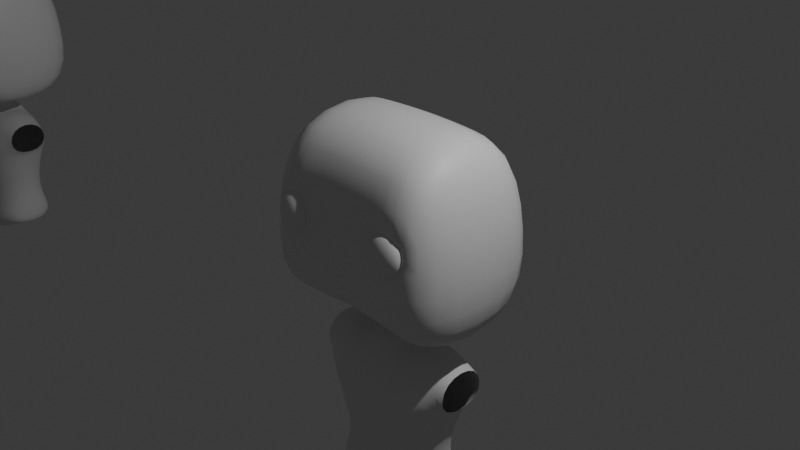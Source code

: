 # Source: Deadpool.blend  (saved by Blender 4.0.36; exported with 4.5.12 LTS)
import bpy
from mathutils import Matrix  # noqa: F401  (used for matrix-valued properties, if any)

bpy.ops.wm.read_factory_settings(use_empty=True)
scene = bpy.context.scene
scene.name = 'Scene'

# ---- collections
col_collection = bpy.data.collections.new('Collection'); scene.collection.children.link(col_collection)

# ---- materials (node trees are filled in below, after node groups)
mat_material = bpy.data.materials.new('Material')
mat_material.alpha_threshold = 0.0
mat_material.use_transparent_shadow = False
mat_material.roughness = 0.5
mat_material.line_color = (0.0, 0.0, 0.0, 1.0)

# ---- material node trees
mat_material.use_nodes = True; mat_material.node_tree.nodes.clear()
_N = mat_material.node_tree.nodes; _L = mat_material.node_tree.links
n0 = _N.new('ShaderNodeOutputMaterial'); n0.name = 'Material Output'; n0.location = (300, 300)
n1 = _N.new('ShaderNodeBsdfPrincipled'); n1.name = 'Principled BSDF'; n1.location = (10, 300)
n1.inputs[3].default_value = 1.45
_L.new(n1.outputs[0], n0.inputs[0])
n0.is_active_output = True

# ---- world
world_world = bpy.data.worlds.new('World'); scene.world = world_world
world_world.use_nodes = True; world_world.node_tree.nodes.clear()
_N = world_world.node_tree.nodes; _L = world_world.node_tree.links
n0 = _N.new('ShaderNodeOutputWorld'); n0.name = 'World Output'; n0.location = (300, 300)
n1 = _N.new('ShaderNodeBackground'); n1.name = 'Background'; n1.location = (10, 300)
n1.inputs[0].default_value = (0.05088, 0.05088, 0.05088, 1.0)
_L.new(n1.outputs[0], n0.inputs[0])
n0.is_active_output = True
world_world.color = (0.05088, 0.05088, 0.05088)
world_world.use_sun_shadow = False
world_world.sun_shadow_jitter_overblur = 0.0

# ---- cameras
cam_camera = bpy.data.cameras.new('Camera')
cam_camera.clip_end = 100.0
cam_camera.ortho_scale = 7.314

# ---- lights
light_light = bpy.data.lights.new('Light', 'POINT')
light_light.transmission_factor = 0.0
light_light.use_soft_falloff = False
light_light.energy = 1000.0
light_light.shadow_soft_size = 0.1
light_light.shadow_maximum_resolution = 0.006
light_light.use_absolute_resolution = True

# ---- meshes
me_cube = bpy.data.meshes.new('Cube')
me_cube.from_pydata([(0.8248, 0.4396, 0.6907), (0.9011, 0.5, -0.6774), (0.8248, -0.4396, 0.6907), (0.9011, -0.5, -0.6774), (0.0, 0.6667, -0.675), (0.0, -0.5761, 0.8222), (0.0, -0.6667, -0.675), (0.0, 0.5761, 0.8222), (0.961, 0.6465, 0.0004741), (0.961, -0.6465, 0.0004741), (0.0, -0.9698, 0.02944), (0.0, 0.9698, 0.02944), (0.5178, -0.6667, -0.7208), (0.4679, 0.5761, 0.8062), (0.5178, 0.6667, -0.7208), (0.4679, -0.5761, 0.8062), (0.5262, -0.9698, -0.09714), (0.5328, 0.9698, 0.01708), (0.9658, 0.6546, -0.2234), (0.954, 0.6356, -0.4249), (0.9285, 0.5762, -0.5833), (0.9658, -0.6546, -0.2234), (0.954, -0.6356, -0.4249), (0.9285, -0.5762, -0.5833), (0.8347, 0.2601, 0.7221), (0.8395, -8.848e-09, 0.7378), (0.8347, -0.2601, 0.7221), (0.6423, -0.6631, -0.7301), (0.7547, -0.6381, -0.7284), (0.8452, -0.5765, -0.7078), (0.5806, 0.5732, 0.7938), (0.6838, 0.553, 0.7706), (0.7695, 0.5027, 0.7322), (0.9161, -0.2966, -0.7118), (0.9237, -1.863e-09, -0.7291), (0.9161, 0.2966, -0.7118), (0.39, 0.6667, -0.7095), (0.2607, 0.6667, -0.6981), (0.1306, 0.6667, -0.6866), (0.3524, -0.5761, 0.8136), (0.2356, -0.5761, 0.8181), (0.118, -0.5761, 0.8206), (0.0, 0.3108, 0.9147), (0.0, 0.0, 0.9456), (0.0, -0.3108, 0.9147), (0.0, -0.9821, -0.188), (0.0, -0.9546, -0.3845), (0.0, -0.8589, -0.5501), (0.0, 0.3646, -0.751), (0.0, 0.0, -0.7763), (0.0, -0.3646, -0.751), (0.0, 0.9821, -0.188), (0.0, 0.9546, -0.3845), (0.0, 0.8589, -0.5501), (0.8615, 0.5151, 0.5913), (0.9042, 0.5844, 0.4283), (0.9393, 0.6256, 0.2247), (0.8615, -0.5151, 0.5913), (0.9042, -0.5844, 0.4283), (0.9393, -0.6256, 0.2247), (0.0, -0.7613, 0.6711), (0.0, -0.8753, 0.4765), (0.0, -0.9382, 0.2565), (0.0, 0.7613, 0.6711), (0.0, 0.8753, 0.4765), (0.0, 0.9382, 0.2565), (0.3811, -0.9698, 0.01201), (0.2683, -0.9698, 0.02401), (0.1344, -0.9698, 0.02682), (0.6613, 0.9648, 0.01271), (0.7805, 0.9294, 0.00813), (0.8829, 0.8334, 0.003872), (1.009, 0.3536, -0.001618), (1.025, -3.725e-09, -0.002316), (1.009, -0.3536, -0.001618), (0.1306, -0.6667, -0.6866), (0.2607, -0.6667, -0.6981), (0.39, -0.6667, -0.7095), (0.118, 0.5761, 0.8206), (0.2356, 0.5761, 0.8181), (0.3524, 0.5761, 0.8136), (0.8452, 0.5765, -0.7078), (0.7547, 0.6381, -0.7284), (0.6423, 0.6631, -0.7301), (0.7695, -0.5027, 0.7322), (0.6838, -0.553, 0.7706), (0.5806, -0.5732, 0.7938), (0.8829, -0.8334, 0.003872), (0.779, -0.9294, 0.01421), (0.7165, -0.9648, -0.05686), (0.1344, 0.9698, 0.02682), (0.2683, 0.9698, 0.02401), (0.4012, 0.9698, 0.02083), (0.5358, 0.9821, -0.2068), (0.5322, 0.9546, -0.4123), (0.5251, 0.8589, -0.5876), (0.5358, -0.9821, -0.2068), (0.5322, -0.9546, -0.4123), (0.5251, -0.8589, -0.5876), (0.4844, -0.7613, 0.6578), (0.5035, -0.8753, 0.4657), (0.5545, -0.9382, 0.3139), (0.4577, 0.3108, 0.8969), (0.4542, -1.118e-08, 0.9271), (0.4577, -0.3108, 0.8969), (0.4844, 0.7613, 0.6578), (0.5035, 0.8753, 0.4657), (0.521, 0.9382, 0.2465), (0.5132, 0.3646, -0.8018), (0.5116, 0.0, -0.8289), (0.5132, -0.3646, -0.8018), (0.6367, 0.3626, -0.812), (0.7495, 0.3489, -0.8085), (0.8439, 0.3181, -0.7788), (0.6349, -9.313e-10, -0.8393), (0.7487, -1.863e-09, -0.8354), (0.8461, 9.313e-09, -0.803), (0.6367, -0.3626, -0.812), (0.7495, -0.3489, -0.8085), (0.8439, -0.3181, -0.7788), (0.9856, 0.3421, 0.2223), (0.9471, 0.3197, 0.4272), (0.8962, 0.2846, 0.5965), (1.001, 3.26e-09, 0.2217), (0.961, -9.313e-09, 0.4284), (0.9069, -6.985e-09, 0.6032), (0.9856, -0.3421, 0.2223), (0.9471, -0.3197, 0.4272), (0.8962, -0.2846, 0.5965), (0.6467, 0.9333, 0.2414), (0.6249, 0.8708, 0.4586), (0.601, 0.7574, 0.6481), (0.7632, 0.8991, 0.2355), (0.737, 0.8391, 0.4488), (0.7079, 0.7302, 0.6317), (0.8632, 0.8063, 0.2295), (0.8324, 0.7528, 0.437), (0.7972, 0.657, 0.6082), (0.3446, 0.3108, 0.9051), (0.2304, 0.3108, 0.9101), (0.1154, 0.3108, 0.913), (0.3421, 0.0, 0.9356), (0.2287, 0.0, 0.9408), (0.1145, -3.725e-09, 0.9437), (0.3446, -0.3108, 0.9051), (0.2304, -0.3108, 0.9101), (0.1154, -0.3108, 0.913), (0.4202, -0.9382, 0.2605), (0.3792, -0.8753, 0.4704), (0.3648, -0.7613, 0.6639), (0.2623, -0.9382, 0.253), (0.2535, -0.8753, 0.4734), (0.2439, -0.7613, 0.6676), (0.1314, -0.9382, 0.2549), (0.127, -0.8753, 0.4752), (0.1222, -0.7613, 0.6698), (0.3954, -0.8589, -0.5783), (0.4008, -0.9546, -0.4053), (0.4035, -0.9821, -0.2018), (0.2644, -0.8589, -0.569), (0.268, -0.9546, -0.3984), (0.2698, -0.9821, -0.1971), (0.1324, -0.8589, -0.5596), (0.1342, -0.9546, -0.3914), (0.1351, -0.9821, -0.1925), (0.6514, 0.8544, -0.5957), (0.6604, 0.9496, -0.4189), (0.6651, 0.9769, -0.2118), (0.7662, 0.8226, -0.5972), (0.7786, 0.9146, -0.423), (0.7849, 0.9411, -0.2165), (0.8606, 0.7377, -0.589), (0.8786, 0.8198, -0.4237), (0.8876, 0.8439, -0.2203), (0.967, 0.318, -0.5951), (0.9994, 0.3475, -0.4298), (1.013, 0.358, -0.2257), (0.9796, -1.304e-08, -0.604), (1.014, 1.863e-09, -0.4331), (1.029, -2.328e-09, -0.2267), (0.967, -0.318, -0.5951), (0.9994, -0.3475, -0.4298), (1.013, -0.358, -0.2257), (0.1324, 0.8589, -0.5596), (0.1342, 0.9546, -0.3914), (0.1351, 0.9821, -0.1925), (0.2644, 0.8589, -0.569), (0.268, 0.9546, -0.3984), (0.2698, 0.9821, -0.1971), (0.3954, 0.8589, -0.5783), (0.4008, 0.9546, -0.4053), (0.4035, 0.9821, -0.2018), (0.8606, -0.7377, -0.589), (0.8786, -0.8198, -0.4237), (0.8876, -0.8439, -0.2203), (0.7662, -0.8226, -0.5972), (0.7786, -0.9146, -0.423), (0.7849, -0.9411, -0.2165), (0.6514, -0.8544, -0.5957), (0.6604, -0.9496, -0.4189), (0.6651, -0.9769, -0.2118), (0.8632, -0.8063, 0.2295), (0.8324, -0.7528, 0.437), (0.7972, -0.657, 0.6082), (0.7632, -0.8991, 0.2355), (0.737, -0.8391, 0.4488), (0.7079, -0.7302, 0.6317), (0.6914, -0.9333, 0.2866), (0.6249, -0.8708, 0.4586), (0.601, -0.7574, 0.6481), (0.7602, 0.2745, 0.8044), (0.6708, 0.2984, 0.8551), (0.5681, 0.3093, 0.8829), (0.7594, -1.676e-08, 0.8285), (0.6672, 9.313e-10, 0.8831), (0.564, 1.118e-08, 0.9125), (0.7602, -0.2745, 0.8044), (0.6708, -0.2984, 0.8551), (0.5681, -0.3093, 0.8829), (0.1314, 0.9382, 0.2549), (0.127, 0.8753, 0.4752), (0.1222, 0.7613, 0.6698), (0.2623, 0.9382, 0.253), (0.2535, 0.8753, 0.4734), (0.2439, 0.7613, 0.6676), (0.3924, 0.9382, 0.2503), (0.3792, 0.8753, 0.4704), (0.3648, 0.7613, 0.6639), (0.1294, 0.3646, -0.7638), (0.2584, 0.3646, -0.7766), (0.3864, 0.3646, -0.7893), (0.129, 4.657e-09, -0.7895), (0.2576, 0.0, -0.8028), (0.3853, 0.0, -0.8159), (0.1294, -0.3646, -0.7638), (0.2584, -0.3646, -0.7766), (0.3864, -0.3646, -0.7893), (0.3653, -0.9542, 0.1531), (0.787, -0.9137, 0.1304), (0.5673, -0.9212, 0.02932), (0.5047, -0.9212, 0.07639), (0.6763, -0.9037, 0.07735), (0.6494, -0.919, 0.04669), (0.5795, -0.9075, 0.2066), (0.5216, -0.9075, 0.1836), (0.6695, -0.8907, 0.1728), (0.6385, -0.9054, 0.1948), (0.6798, -0.897, 0.1275), (0.4979, -0.9144, 0.1373), (0.9502, 0.6361, 0.1126), (0.9502, -0.6361, 0.1126), (0.0, 0.954, 0.143), (0.5269, 0.954, 0.1318), (0.9971, -0.3479, 0.1103), (1.013, -2.328e-10, 0.1097), (0.9971, 0.3479, 0.1103), (0.8731, 0.8199, 0.1167), (0.7719, 0.9143, 0.1218), (0.654, 0.949, 0.1271), (0.8731, -0.8199, 0.1167), (0.3968, 0.954, 0.1356), (0.2653, 0.954, 0.1385), (0.1329, 0.954, 0.1409), (0.265, -0.9522, 0.1518), (0.1328, -0.9527, 0.1504), (0.0, -0.9532, 0.149)], [], [(111, 112, 115, 114), (112, 113, 116, 115), (114, 115, 118, 117), (115, 116, 119, 118), (14, 83, 111, 108), (83, 82, 112, 111), (82, 81, 113, 112), (81, 1, 35, 113), (113, 35, 34, 116), (116, 34, 33, 119), (119, 33, 3, 29), (118, 119, 29, 28), (117, 118, 28, 27), (110, 117, 27, 12), (109, 114, 117, 110), (108, 111, 114, 109), (120, 121, 124, 123), (121, 122, 125, 124), (123, 124, 127, 126), (124, 125, 128, 127), (249, 56, 120, 255), (56, 55, 121, 120), (55, 54, 122, 121), (54, 0, 24, 122), (122, 24, 25, 125), (125, 25, 26, 128), (128, 26, 2, 57), (127, 128, 57, 58), (126, 127, 58, 59), (253, 126, 59, 250), (254, 123, 126, 253), (255, 120, 123, 254), (129, 130, 133, 132), (130, 131, 134, 133), (132, 133, 136, 135), (133, 134, 137, 136), (252, 107, 129, 258), (107, 106, 130, 129), (106, 105, 131, 130), (105, 13, 30, 131), (131, 30, 31, 134), (134, 31, 32, 137), (137, 32, 0, 54), (136, 137, 54, 55), (135, 136, 55, 56), (256, 135, 56, 249), (257, 132, 135, 256), (258, 129, 132, 257), (138, 139, 142, 141), (139, 140, 143, 142), (141, 142, 145, 144), (142, 143, 146, 145), (13, 80, 138, 102), (80, 79, 139, 138), (79, 78, 140, 139), (78, 7, 42, 140), (140, 42, 43, 143), (143, 43, 44, 146), (146, 44, 5, 41), (145, 146, 41, 40), (144, 145, 40, 39), (104, 144, 39, 15), (103, 141, 144, 104), (102, 138, 141, 103), (147, 148, 151, 150), (148, 149, 152, 151), (150, 151, 154, 153), (151, 152, 155, 154), (101, 100, 148, 147), (100, 99, 149, 148), (99, 15, 39, 149), (149, 39, 40, 152), (152, 40, 41, 155), (155, 41, 5, 60), (154, 155, 60, 61), (153, 154, 61, 62), (68, 264, 265, 10), (67, 263, 264, 68), (66, 237, 263, 67), (156, 157, 160, 159), (157, 158, 161, 160), (159, 160, 163, 162), (160, 161, 164, 163), (12, 98, 156, 77), (98, 97, 157, 156), (97, 96, 158, 157), (96, 16, 66, 158), (158, 66, 67, 161), (161, 67, 68, 164), (164, 68, 10, 45), (163, 164, 45, 46), (162, 163, 46, 47), (75, 162, 47, 6), (76, 159, 162, 75), (77, 156, 159, 76), (165, 166, 169, 168), (166, 167, 170, 169), (168, 169, 172, 171), (169, 170, 173, 172), (14, 95, 165, 83), (95, 94, 166, 165), (94, 93, 167, 166), (93, 17, 69, 167), (167, 69, 70, 170), (170, 70, 71, 173), (173, 71, 8, 18), (172, 173, 18, 19), (171, 172, 19, 20), (81, 171, 20, 1), (82, 168, 171, 81), (83, 165, 168, 82), (174, 175, 178, 177), (175, 176, 179, 178), (177, 178, 181, 180), (178, 179, 182, 181), (1, 20, 174, 35), (20, 19, 175, 174), (19, 18, 176, 175), (18, 8, 72, 176), (176, 72, 73, 179), (179, 73, 74, 182), (182, 74, 9, 21), (181, 182, 21, 22), (180, 181, 22, 23), (33, 180, 23, 3), (34, 177, 180, 33), (35, 174, 177, 34), (183, 184, 187, 186), (184, 185, 188, 187), (186, 187, 190, 189), (187, 188, 191, 190), (4, 53, 183, 38), (53, 52, 184, 183), (52, 51, 185, 184), (51, 11, 90, 185), (185, 90, 91, 188), (188, 91, 92, 191), (191, 92, 17, 93), (190, 191, 93, 94), (189, 190, 94, 95), (36, 189, 95, 14), (37, 186, 189, 36), (38, 183, 186, 37), (192, 193, 196, 195), (193, 194, 197, 196), (195, 196, 199, 198), (196, 197, 200, 199), (3, 23, 192, 29), (23, 22, 193, 192), (22, 21, 194, 193), (21, 9, 87, 194), (194, 87, 88, 197), (197, 88, 89, 200), (200, 89, 16, 96), (199, 200, 96, 97), (198, 199, 97, 98), (27, 198, 98, 12), (28, 195, 198, 27), (29, 192, 195, 28), (201, 202, 205, 204), (202, 203, 206, 205), (204, 205, 208, 207), (205, 206, 209, 208), (250, 59, 201, 259), (59, 58, 202, 201), (58, 57, 203, 202), (57, 2, 84, 203), (203, 84, 85, 206), (206, 85, 86, 209), (209, 86, 15, 99), (208, 209, 99, 100), (207, 208, 100, 101), (87, 259, 238, 88), (210, 211, 214, 213), (211, 212, 215, 214), (213, 214, 217, 216), (214, 215, 218, 217), (0, 32, 210, 24), (32, 31, 211, 210), (31, 30, 212, 211), (30, 13, 102, 212), (212, 102, 103, 215), (215, 103, 104, 218), (218, 104, 15, 86), (217, 218, 86, 85), (216, 217, 85, 84), (26, 216, 84, 2), (25, 213, 216, 26), (24, 210, 213, 25), (219, 220, 223, 222), (220, 221, 224, 223), (222, 223, 226, 225), (223, 224, 227, 226), (251, 65, 219, 262), (65, 64, 220, 219), (64, 63, 221, 220), (63, 7, 78, 221), (221, 78, 79, 224), (224, 79, 80, 227), (227, 80, 13, 105), (226, 227, 105, 106), (225, 226, 106, 107), (260, 225, 107, 252), (261, 222, 225, 260), (262, 219, 222, 261), (228, 229, 232, 231), (229, 230, 233, 232), (231, 232, 235, 234), (232, 233, 236, 235), (4, 38, 228, 48), (38, 37, 229, 228), (37, 36, 230, 229), (36, 14, 108, 230), (230, 108, 109, 233), (233, 109, 110, 236), (236, 110, 12, 77), (235, 236, 77, 76), (234, 235, 76, 75), (50, 234, 75, 6), (49, 231, 234, 50), (48, 228, 231, 49), (207, 101, 243, 246), (242, 241, 247, 245, 246, 243, 244, 248, 240, 239), (88, 238, 247, 241), (204, 207, 246, 245), (238, 204, 245, 247), (89, 88, 241, 242), (147, 237, 248, 244), (66, 16, 239, 240), (101, 147, 244, 243), (16, 89, 242, 239), (237, 66, 240, 248), (90, 262, 261, 91), (91, 261, 260, 92), (92, 260, 252, 17), (11, 251, 262, 90), (9, 250, 259, 87), (69, 258, 257, 70), (70, 257, 256, 71), (71, 256, 249, 8), (17, 252, 258, 69), (72, 255, 254, 73), (73, 254, 253, 74), (74, 253, 250, 9), (8, 249, 255, 72), (238, 259, 201, 204), (263, 237, 147, 150), (265, 264, 153, 62), (264, 263, 150, 153)])
me_cube.polygons.foreach_set('use_smooth', [True] * 249)
_uv = me_cube.uv_layers.new(name='UVMap')
_uv.uv.foreach_set('vector', [0.3294, 0.5625, 0.3452, 0.5625, 0.3455, 0.625, 0.3294, 0.625, 0.3452, 0.5625, 0.3621, 0.5627, 0.3631, 0.625, 0.3455, 0.625, 0.3294, 0.625, 0.3455, 0.625, 0.3452, 0.6875, 0.3294, 0.6875, 0.3455, 0.625, 0.3631, 0.625, 0.3621, 0.6873, 0.3452, 0.6875, 0.3143, 0.5, 0.3295, 0.5, 0.3294, 0.5625, 0.3139, 0.5625, 0.3295, 0.5, 0.3446, 0.5, 0.3452, 0.5625, 0.3294, 0.5625, 0.3446, 0.5, 0.3598, 0.5, 0.3621, 0.5627, 0.3452, 0.5625, 0.3598, 0.5, 0.375, 0.5, 0.3824, 0.5644, 0.3621, 0.5627, 0.3621, 0.5627, 0.3824, 0.5644, 0.3839, 0.625, 0.3631, 0.625, 0.3631, 0.625, 0.3839, 0.625, 0.3824, 0.6856, 0.3621, 0.6873, 0.3621, 0.6873, 0.3824, 0.6856, 0.375, 0.75, 0.3598, 0.75, 0.3452, 0.6875, 0.3621, 0.6873, 0.3598, 0.75, 0.3446, 0.75, 0.3294, 0.6875, 0.3452, 0.6875, 0.3446, 0.75, 0.3295, 0.75, 0.3139, 0.6875, 0.3294, 0.6875, 0.3295, 0.75, 0.3143, 0.75, 0.3138, 0.625, 0.3294, 0.625, 0.3294, 0.6875, 0.3139, 0.6875, 0.3139, 0.5625, 0.3294, 0.5625, 0.3294, 0.625, 0.3138, 0.625, 0.5312, 0.5751, 0.5619, 0.5735, 0.5616, 0.625, 0.5311, 0.625, 0.5619, 0.5735, 0.5914, 0.5695, 0.5905, 0.625, 0.5616, 0.625, 0.5311, 0.625, 0.5616, 0.625, 0.5619, 0.6765, 0.5312, 0.6749, 0.5616, 0.625, 0.5905, 0.625, 0.5914, 0.6805, 0.5619, 0.6765, 0.5156, 0.5314, 0.5312, 0.5312, 0.5312, 0.5751, 0.5156, 0.5752, 0.5312, 0.5312, 0.5623, 0.5289, 0.5619, 0.5735, 0.5312, 0.5751, 0.5623, 0.5289, 0.5931, 0.5221, 0.5914, 0.5695, 0.5619, 0.5735, 0.5931, 0.5221, 0.625, 0.5, 0.6176, 0.5644, 0.5914, 0.5695, 0.5914, 0.5695, 0.6176, 0.5644, 0.6161, 0.625, 0.5905, 0.625, 0.5905, 0.625, 0.6161, 0.625, 0.6176, 0.6856, 0.5914, 0.6805, 0.5914, 0.6805, 0.6176, 0.6856, 0.625, 0.75, 0.5931, 0.7279, 0.5619, 0.6765, 0.5914, 0.6805, 0.5931, 0.7279, 0.5623, 0.7211, 0.5312, 0.6749, 0.5619, 0.6765, 0.5623, 0.7211, 0.5312, 0.7188, 0.5156, 0.6748, 0.5312, 0.6749, 0.5312, 0.7188, 0.5156, 0.7186, 0.5156, 0.625, 0.5311, 0.625, 0.5312, 0.6749, 0.5156, 0.6748, 0.5156, 0.5752, 0.5312, 0.5751, 0.5311, 0.625, 0.5156, 0.625, 0.5313, 0.4547, 0.5625, 0.4547, 0.5625, 0.4729, 0.5312, 0.4734, 0.5625, 0.4547, 0.5938, 0.4546, 0.5938, 0.4715, 0.5625, 0.4729, 0.5312, 0.4734, 0.5625, 0.4729, 0.5625, 0.4962, 0.5312, 0.4979, 0.5625, 0.4729, 0.5938, 0.4715, 0.5937, 0.4919, 0.5625, 0.4962, 0.5156, 0.4387, 0.5312, 0.4387, 0.5313, 0.4547, 0.5156, 0.4547, 0.5312, 0.4387, 0.5625, 0.4387, 0.5625, 0.4547, 0.5313, 0.4547, 0.5625, 0.4387, 0.5938, 0.4389, 0.5938, 0.4546, 0.5625, 0.4547, 0.5938, 0.4389, 0.625, 0.4393, 0.625, 0.4545, 0.5938, 0.4546, 0.5938, 0.4546, 0.625, 0.4545, 0.625, 0.4696, 0.5938, 0.4715, 0.5938, 0.4715, 0.625, 0.4696, 0.625, 0.4848, 0.5937, 0.4919, 0.5937, 0.4919, 0.625, 0.4848, 0.625, 0.5, 0.5931, 0.5221, 0.5625, 0.4962, 0.5937, 0.4919, 0.5931, 0.5221, 0.5623, 0.5289, 0.5312, 0.4979, 0.5625, 0.4962, 0.5623, 0.5289, 0.5312, 0.5312, 0.5156, 0.498, 0.5312, 0.4979, 0.5312, 0.5312, 0.5156, 0.5314, 0.5156, 0.4735, 0.5312, 0.4734, 0.5312, 0.4979, 0.5156, 0.498, 0.5156, 0.4547, 0.5313, 0.4547, 0.5312, 0.4734, 0.5156, 0.4735, 0.7019, 0.5625, 0.7179, 0.5625, 0.7179, 0.625, 0.702, 0.625, 0.7179, 0.5625, 0.7339, 0.5625, 0.7339, 0.625, 0.7179, 0.625, 0.702, 0.625, 0.7179, 0.625, 0.7179, 0.6875, 0.7019, 0.6875, 0.7179, 0.625, 0.7339, 0.625, 0.7339, 0.6875, 0.7179, 0.6875, 0.6857, 0.5, 0.7018, 0.5, 0.7019, 0.5625, 0.6861, 0.5625, 0.7018, 0.5, 0.7179, 0.5, 0.7179, 0.5625, 0.7019, 0.5625, 0.7179, 0.5, 0.7339, 0.5, 0.7339, 0.5625, 0.7179, 0.5625, 0.7339, 0.5, 0.75, 0.5, 0.75, 0.5625, 0.7339, 0.5625, 0.7339, 0.5625, 0.75, 0.5625, 0.75, 0.625, 0.7339, 0.625, 0.7339, 0.625, 0.75, 0.625, 0.75, 0.6875, 0.7339, 0.6875, 0.7339, 0.6875, 0.75, 0.6875, 0.75, 0.75, 0.7339, 0.75, 0.7179, 0.6875, 0.7339, 0.6875, 0.7339, 0.75, 0.7179, 0.75, 0.7019, 0.6875, 0.7179, 0.6875, 0.7179, 0.75, 0.7018, 0.75, 0.6861, 0.6875, 0.7019, 0.6875, 0.7018, 0.75, 0.6857, 0.75, 0.6862, 0.625, 0.702, 0.625, 0.7019, 0.6875, 0.6861, 0.6875, 0.6861, 0.5625, 0.7019, 0.5625, 0.702, 0.625, 0.6862, 0.625, 0.5313, 0.827, 0.5625, 0.827, 0.5625, 0.8429, 0.5313, 0.8429, 0.5625, 0.827, 0.5938, 0.8269, 0.5938, 0.8429, 0.5625, 0.8429, 0.5313, 0.8429, 0.5625, 0.8429, 0.5625, 0.8589, 0.5313, 0.8589, 0.5625, 0.8429, 0.5938, 0.8429, 0.5938, 0.8589, 0.5625, 0.8589, 0.5312, 0.8113, 0.5625, 0.8113, 0.5625, 0.827, 0.5313, 0.827, 0.5625, 0.8113, 0.5938, 0.8111, 0.5938, 0.8269, 0.5625, 0.827, 0.5938, 0.8111, 0.625, 0.8107, 0.625, 0.8268, 0.5938, 0.8269, 0.5938, 0.8269, 0.625, 0.8268, 0.625, 0.8429, 0.5938, 0.8429, 0.5938, 0.8429, 0.625, 0.8429, 0.625, 0.8589, 0.5938, 0.8589, 0.5938, 0.8589, 0.625, 0.8589, 0.625, 0.875, 0.5938, 0.875, 0.5625, 0.8589, 0.5938, 0.8589, 0.5938, 0.875, 0.5625, 0.875, 0.5313, 0.8589, 0.5625, 0.8589, 0.5625, 0.875, 0.5313, 0.875, 0.5, 0.8589, 0.5169, 0.8589, 0.5165, 0.875, 0.5, 0.875, 0.5, 0.8429, 0.5174, 0.8429, 0.5169, 0.8589, 0.5, 0.8589, 0.5, 0.827, 0.5154, 0.827, 0.5174, 0.8429, 0.5, 0.8429, 0.4063, 0.8269, 0.4375, 0.827, 0.4375, 0.8429, 0.4063, 0.8429, 0.4375, 0.827, 0.4688, 0.827, 0.4688, 0.8429, 0.4375, 0.8429, 0.4063, 0.8429, 0.4375, 0.8429, 0.4375, 0.8589, 0.4062, 0.8589, 0.4375, 0.8429, 0.4688, 0.8429, 0.4688, 0.8589, 0.4375, 0.8589, 0.375, 0.8107, 0.4063, 0.8111, 0.4063, 0.8269, 0.375, 0.8268, 0.4063, 0.8111, 0.4375, 0.8113, 0.4375, 0.827, 0.4063, 0.8269, 0.4375, 0.8113, 0.4688, 0.8113, 0.4688, 0.827, 0.4375, 0.827, 0.4688, 0.8113, 0.5, 0.8113, 0.5, 0.827, 0.4688, 0.827, 0.4688, 0.827, 0.5, 0.827, 0.5, 0.8429, 0.4688, 0.8429, 0.4688, 0.8429, 0.5, 0.8429, 0.5, 0.8589, 0.4688, 0.8589, 0.4688, 0.8589, 0.5, 0.8589, 0.5, 0.875, 0.4688, 0.875, 0.4375, 0.8589, 0.4688, 0.8589, 0.4688, 0.875, 0.4375, 0.875, 0.4062, 0.8589, 0.4375, 0.8589, 0.4375, 0.875, 0.4063, 0.875, 0.375, 0.8589, 0.4062, 0.8589, 0.4063, 0.875, 0.375, 0.875, 0.375, 0.8429, 0.4063, 0.8429, 0.4062, 0.8589, 0.375, 0.8589, 0.375, 0.8268, 0.4063, 0.8269, 0.4063, 0.8429, 0.375, 0.8429, 0.4063, 0.4546, 0.4375, 0.4547, 0.4375, 0.4729, 0.4063, 0.4715, 0.4375, 0.4547, 0.4688, 0.4547, 0.4688, 0.4734, 0.4375, 0.4729, 0.4063, 0.4715, 0.4375, 0.4729, 0.4375, 0.4962, 0.4063, 0.4919, 0.4375, 0.4729, 0.4688, 0.4734, 0.4688, 0.4979, 0.4375, 0.4962, 0.375, 0.4393, 0.4063, 0.4389, 0.4063, 0.4546, 0.375, 0.4545, 0.4063, 0.4389, 0.4375, 0.4387, 0.4375, 0.4547, 0.4063, 0.4546, 0.4375, 0.4387, 0.4688, 0.4387, 0.4688, 0.4547, 0.4375, 0.4547, 0.4688, 0.4387, 0.5, 0.4387, 0.5, 0.4547, 0.4688, 0.4547, 0.4688, 0.4547, 0.5, 0.4547, 0.5, 0.4735, 0.4688, 0.4734, 0.4688, 0.4734, 0.5, 0.4735, 0.5, 0.4981, 0.4688, 0.4979, 0.4688, 0.4979, 0.5, 0.4981, 0.5, 0.5315, 0.4688, 0.5312, 0.4375, 0.4962, 0.4688, 0.4979, 0.4688, 0.5312, 0.4377, 0.5289, 0.4063, 0.4919, 0.4375, 0.4962, 0.4377, 0.5289, 0.4069, 0.5221, 0.375, 0.4848, 0.4063, 0.4919, 0.4069, 0.5221, 0.375, 0.5, 0.375, 0.4696, 0.4063, 0.4715, 0.4063, 0.4919, 0.375, 0.4848, 0.375, 0.4545, 0.4063, 0.4546, 0.4063, 0.4715, 0.375, 0.4696, 0.4086, 0.5695, 0.4381, 0.5735, 0.4384, 0.625, 0.4095, 0.625, 0.4381, 0.5735, 0.4688, 0.5751, 0.4689, 0.625, 0.4384, 0.625, 0.4095, 0.625, 0.4384, 0.625, 0.4381, 0.6765, 0.4086, 0.6805, 0.4384, 0.625, 0.4689, 0.625, 0.4688, 0.6749, 0.4381, 0.6765, 0.375, 0.5, 0.4069, 0.5221, 0.4086, 0.5695, 0.3824, 0.5644, 0.4069, 0.5221, 0.4377, 0.5289, 0.4381, 0.5735, 0.4086, 0.5695, 0.4377, 0.5289, 0.4688, 0.5312, 0.4688, 0.5751, 0.4381, 0.5735, 0.4688, 0.5312, 0.5, 0.5315, 0.5, 0.5753, 0.4688, 0.5751, 0.4688, 0.5751, 0.5, 0.5753, 0.5, 0.625, 0.4689, 0.625, 0.4689, 0.625, 0.5, 0.625, 0.5, 0.6747, 0.4688, 0.6749, 0.4688, 0.6749, 0.5, 0.6747, 0.5, 0.7185, 0.4688, 0.7188, 0.4381, 0.6765, 0.4688, 0.6749, 0.4688, 0.7188, 0.4377, 0.7211, 0.4086, 0.6805, 0.4381, 0.6765, 0.4377, 0.7211, 0.4069, 0.7279, 0.3824, 0.6856, 0.4086, 0.6805, 0.4069, 0.7279, 0.375, 0.75, 0.3839, 0.625, 0.4095, 0.625, 0.4086, 0.6805, 0.3824, 0.6856, 0.3824, 0.5644, 0.4086, 0.5695, 0.4095, 0.625, 0.3839, 0.625, 0.4062, 0.3911, 0.4375, 0.3911, 0.4375, 0.4071, 0.4063, 0.4071, 0.4375, 0.3911, 0.4688, 0.3911, 0.4688, 0.4071, 0.4375, 0.4071, 0.4063, 0.4071, 0.4375, 0.4071, 0.4375, 0.423, 0.4063, 0.4231, 0.4375, 0.4071, 0.4688, 0.4071, 0.4688, 0.423, 0.4375, 0.423, 0.375, 0.375, 0.4063, 0.375, 0.4062, 0.3911, 0.375, 0.3911, 0.4063, 0.375, 0.4375, 0.375, 0.4375, 0.3911, 0.4062, 0.3911, 0.4375, 0.375, 0.4688, 0.375, 0.4688, 0.3911, 0.4375, 0.3911, 0.4688, 0.375, 0.5, 0.375, 0.5, 0.3911, 0.4688, 0.3911, 0.4688, 0.3911, 0.5, 0.3911, 0.5, 0.4071, 0.4688, 0.4071, 0.4688, 0.4071, 0.5, 0.4071, 0.5, 0.423, 0.4688, 0.423, 0.4688, 0.423, 0.5, 0.423, 0.5, 0.4387, 0.4688, 0.4387, 0.4375, 0.423, 0.4688, 0.423, 0.4688, 0.4387, 0.4375, 0.4387, 0.4063, 0.4231, 0.4375, 0.423, 0.4375, 0.4387, 0.4063, 0.4389, 0.375, 0.4232, 0.4063, 0.4231, 0.4063, 0.4389, 0.375, 0.4393, 0.375, 0.4071, 0.4063, 0.4071, 0.4063, 0.4231, 0.375, 0.4232, 0.375, 0.3911, 0.4062, 0.3911, 0.4063, 0.4071, 0.375, 0.4071, 0.4063, 0.7581, 0.4375, 0.7538, 0.4375, 0.7771, 0.4063, 0.7785, 0.4375, 0.7538, 0.4688, 0.7521, 0.4688, 0.7766, 0.4375, 0.7771, 0.4063, 0.7785, 0.4375, 0.7771, 0.4375, 0.7953, 0.4063, 0.7954, 0.4375, 0.7771, 0.4688, 0.7766, 0.4688, 0.7953, 0.4375, 0.7953, 0.375, 0.75, 0.4069, 0.7279, 0.4063, 0.7581, 0.375, 0.7652, 0.4069, 0.7279, 0.4377, 0.7211, 0.4375, 0.7538, 0.4063, 0.7581, 0.4377, 0.7211, 0.4688, 0.7188, 0.4688, 0.7521, 0.4375, 0.7538, 0.4688, 0.7188, 0.5, 0.7185, 0.5, 0.7519, 0.4688, 0.7521, 0.4688, 0.7521, 0.5, 0.7519, 0.5, 0.7765, 0.4688, 0.7766, 0.4688, 0.7766, 0.5, 0.7765, 0.5, 0.7953, 0.4688, 0.7953, 0.4688, 0.7953, 0.5, 0.7953, 0.5, 0.8113, 0.4688, 0.8113, 0.4375, 0.7953, 0.4688, 0.7953, 0.4688, 0.8113, 0.4375, 0.8113, 0.4063, 0.7954, 0.4375, 0.7953, 0.4375, 0.8113, 0.4063, 0.8111, 0.375, 0.7955, 0.4063, 0.7954, 0.4063, 0.8111, 0.375, 0.8107, 0.375, 0.7804, 0.4063, 0.7785, 0.4063, 0.7954, 0.375, 0.7955, 0.375, 0.7652, 0.4063, 0.7581, 0.4063, 0.7785, 0.375, 0.7804, 0.5312, 0.7521, 0.5625, 0.7538, 0.5625, 0.7771, 0.5312, 0.7766, 0.5625, 0.7538, 0.5937, 0.7581, 0.5938, 0.7785, 0.5625, 0.7771, 0.5312, 0.7766, 0.5625, 0.7771, 0.5625, 0.7953, 0.5313, 0.7953, 0.5625, 0.7771, 0.5938, 0.7785, 0.5938, 0.7954, 0.5625, 0.7953, 0.5156, 0.7186, 0.5312, 0.7188, 0.5312, 0.7521, 0.5156, 0.752, 0.5312, 0.7188, 0.5623, 0.7211, 0.5625, 0.7538, 0.5312, 0.7521, 0.5623, 0.7211, 0.5931, 0.7279, 0.5937, 0.7581, 0.5625, 0.7538, 0.5931, 0.7279, 0.625, 0.75, 0.625, 0.7652, 0.5937, 0.7581, 0.5937, 0.7581, 0.625, 0.7652, 0.625, 0.7804, 0.5938, 0.7785, 0.5938, 0.7785, 0.625, 0.7804, 0.625, 0.7955, 0.5938, 0.7954, 0.5938, 0.7954, 0.625, 0.7955, 0.625, 0.8107, 0.5938, 0.8111, 0.5625, 0.7953, 0.5938, 0.7954, 0.5938, 0.8111, 0.5625, 0.8113, 0.5313, 0.7953, 0.5625, 0.7953, 0.5625, 0.8113, 0.5312, 0.8113, 0.5, 0.7519, 0.5156, 0.752, 0.5162, 0.7765, 0.5, 0.7765, 0.6379, 0.5627, 0.6548, 0.5625, 0.6545, 0.625, 0.6369, 0.625, 0.6548, 0.5625, 0.6706, 0.5625, 0.6706, 0.625, 0.6545, 0.625, 0.6369, 0.625, 0.6545, 0.625, 0.6548, 0.6875, 0.6379, 0.6873, 0.6545, 0.625, 0.6706, 0.625, 0.6706, 0.6875, 0.6548, 0.6875, 0.625, 0.5, 0.6402, 0.5, 0.6379, 0.5627, 0.6176, 0.5644, 0.6402, 0.5, 0.6554, 0.5, 0.6548, 0.5625, 0.6379, 0.5627, 0.6554, 0.5, 0.6705, 0.5, 0.6706, 0.5625, 0.6548, 0.5625, 0.6705, 0.5, 0.6857, 0.5, 0.6861, 0.5625, 0.6706, 0.5625, 0.6706, 0.5625, 0.6861, 0.5625, 0.6862, 0.625, 0.6706, 0.625, 0.6706, 0.625, 0.6862, 0.625, 0.6861, 0.6875, 0.6706, 0.6875, 0.6706, 0.6875, 0.6861, 0.6875, 0.6857, 0.75, 0.6705, 0.75, 0.6548, 0.6875, 0.6706, 0.6875, 0.6705, 0.75, 0.6554, 0.75, 0.6379, 0.6873, 0.6548, 0.6875, 0.6554, 0.75, 0.6402, 0.75, 0.6176, 0.6856, 0.6379, 0.6873, 0.6402, 0.75, 0.625, 0.75, 0.6161, 0.625, 0.6369, 0.625, 0.6379, 0.6873, 0.6176, 0.6856, 0.6176, 0.5644, 0.6379, 0.5627, 0.6369, 0.625, 0.6161, 0.625, 0.5313, 0.3911, 0.5625, 0.3911, 0.5625, 0.4071, 0.5312, 0.4071, 0.5625, 0.3911, 0.5938, 0.3911, 0.5938, 0.4071, 0.5625, 0.4071, 0.5312, 0.4071, 0.5625, 0.4071, 0.5625, 0.423, 0.5313, 0.423, 0.5625, 0.4071, 0.5938, 0.4071, 0.5938, 0.4231, 0.5625, 0.423, 0.5156, 0.375, 0.5313, 0.375, 0.5313, 0.3911, 0.5156, 0.3911, 0.5313, 0.375, 0.5625, 0.375, 0.5625, 0.3911, 0.5313, 0.3911, 0.5625, 0.375, 0.5938, 0.375, 0.5938, 0.3911, 0.5625, 0.3911, 0.5938, 0.375, 0.625, 0.375, 0.625, 0.3911, 0.5938, 0.3911, 0.5938, 0.3911, 0.625, 0.3911, 0.625, 0.4071, 0.5938, 0.4071, 0.5938, 0.4071, 0.625, 0.4071, 0.625, 0.4232, 0.5938, 0.4231, 0.5938, 0.4231, 0.625, 0.4232, 0.625, 0.4393, 0.5938, 0.4389, 0.5625, 0.423, 0.5938, 0.4231, 0.5938, 0.4389, 0.5625, 0.4387, 0.5313, 0.423, 0.5625, 0.423, 0.5625, 0.4387, 0.5312, 0.4387, 0.5156, 0.423, 0.5313, 0.423, 0.5312, 0.4387, 0.5156, 0.4387, 0.5156, 0.4071, 0.5312, 0.4071, 0.5313, 0.423, 0.5156, 0.423, 0.5156, 0.3911, 0.5313, 0.3911, 0.5312, 0.4071, 0.5156, 0.4071, 0.2661, 0.5625, 0.2821, 0.5625, 0.2821, 0.625, 0.2661, 0.625, 0.2821, 0.5625, 0.2981, 0.5625, 0.298, 0.625, 0.2821, 0.625, 0.2661, 0.625, 0.2821, 0.625, 0.2821, 0.6875, 0.2661, 0.6875, 0.2821, 0.625, 0.298, 0.625, 0.2981, 0.6875, 0.2821, 0.6875, 0.25, 0.5, 0.2661, 0.5, 0.2661, 0.5625, 0.25, 0.5625, 0.2661, 0.5, 0.2821, 0.5, 0.2821, 0.5625, 0.2661, 0.5625, 0.2821, 0.5, 0.2982, 0.5, 0.2981, 0.5625, 0.2821, 0.5625, 0.2982, 0.5, 0.3143, 0.5, 0.3139, 0.5625, 0.2981, 0.5625, 0.2981, 0.5625, 0.3139, 0.5625, 0.3138, 0.625, 0.298, 0.625, 0.298, 0.625, 0.3138, 0.625, 0.3139, 0.6875, 0.2981, 0.6875, 0.2981, 0.6875, 0.3139, 0.6875, 0.3143, 0.75, 0.2982, 0.75, 0.2821, 0.6875, 0.2981, 0.6875, 0.2982, 0.75, 0.2821, 0.75, 0.2661, 0.6875, 0.2821, 0.6875, 0.2821, 0.75, 0.2661, 0.75, 0.25, 0.6875, 0.2661, 0.6875, 0.2661, 0.75, 0.25, 0.75, 0.25, 0.625, 0.2661, 0.625, 0.2661, 0.6875, 0.25, 0.6875, 0.25, 0.5625, 0.2661, 0.5625, 0.2661, 0.625, 0.25, 0.625, 0.5313, 0.7953, 0.5312, 0.8113, 0.5312, 0.8113, 0.5313, 0.7953, 0.5, 0.7953, 0.5063, 0.7953, 0.5174, 0.7953, 0.5256, 0.7953, 0.5313, 0.7953, 0.5312, 0.8113, 0.5247, 0.8113, 0.5174, 0.8113, 0.5092, 0.8113, 0.5, 0.8113, 0.5, 0.7765, 0.5162, 0.7765, 0.5162, 0.7765, 0.5, 0.7765, 0.5312, 0.7766, 0.5313, 0.7953, 0.5313, 0.7953, 0.5312, 0.7766, 0.5162, 0.7765, 0.5312, 0.7766, 0.5312, 0.7766, 0.5162, 0.7765, 0.5, 0.7953, 0.5, 0.7765, 0.5, 0.7765, 0.5, 0.7953, 0.5313, 0.827, 0.5154, 0.827, 0.5154, 0.827, 0.5313, 0.827, 0.5, 0.827, 0.5, 0.8113, 0.5, 0.8113, 0.5, 0.827, 0.5312, 0.8113, 0.5313, 0.827, 0.5313, 0.827, 0.5312, 0.8113, 0.5, 0.8113, 0.5, 0.7953, 0.5, 0.7953, 0.5, 0.8113, 0.5154, 0.827, 0.5, 0.827, 0.5, 0.827, 0.5154, 0.827, 0.5, 0.3911, 0.5156, 0.3911, 0.5156, 0.4071, 0.5, 0.4071, 0.5, 0.4071, 0.5156, 0.4071, 0.5156, 0.423, 0.5, 0.423, 0.5, 0.423, 0.5156, 0.423, 0.5156, 0.4387, 0.5, 0.4387, 0.5, 0.375, 0.5156, 0.375, 0.5156, 0.3911, 0.5, 0.3911, 0.5, 0.7185, 0.5156, 0.7186, 0.5156, 0.752, 0.5, 0.7519, 0.5, 0.4547, 0.5156, 0.4547, 0.5156, 0.4735, 0.5, 0.4735, 0.5, 0.4735, 0.5156, 0.4735, 0.5156, 0.498, 0.5, 0.4981, 0.5, 0.4981, 0.5156, 0.498, 0.5156, 0.5314, 0.5, 0.5315, 0.5, 0.4387, 0.5156, 0.4387, 0.5156, 0.4547, 0.5, 0.4547, 0.5, 0.5753, 0.5156, 0.5752, 0.5156, 0.625, 0.5, 0.625, 0.5, 0.625, 0.5156, 0.625, 0.5156, 0.6748, 0.5, 0.6747, 0.5, 0.6747, 0.5156, 0.6748, 0.5156, 0.7186, 0.5, 0.7185, 0.5, 0.5315, 0.5156, 0.5314, 0.5156, 0.5752, 0.5, 0.5753, 0.5162, 0.7765, 0.5156, 0.752, 0.5312, 0.7521, 0.5312, 0.7766, 0.5174, 0.8429, 0.5154, 0.827, 0.5313, 0.827, 0.5313, 0.8429, 0.5165, 0.875, 0.5169, 0.8589, 0.5313, 0.8589, 0.5313, 0.875, 0.5169, 0.8589, 0.5174, 0.8429, 0.5313, 0.8429, 0.5313, 0.8589])
me_cube.materials.append(mat_material)
me_cube.use_mirror_vertex_groups = False
me_cube.update()
me_sphere = bpy.data.meshes.new('Sphere')
me_sphere.from_pydata([(0.0, 0.1951, 0.9808), (0.0, 0.5556, 0.8315), (0.0, 0.8315, 0.5556), (0.0, 0.9808, 0.1951), (0.0, 1.0, 0.0), (0.0, 0.9808, -0.1951), (0.0, 0.9239, -0.3827), (0.0, 0.8315, -0.5556), (0.0, 0.5556, -0.8315), (0.0, 0.3827, -0.9239), (0.0, 0.1951, -0.9808), (0.0, 0.0, 1.0), (0.08465, 0.1758, 0.9808), (0.166, 0.3448, 0.9239), (0.2411, 0.5006, 0.8315), (0.3068, 0.6371, 0.7071), (0.3608, 0.7491, 0.5556), (0.4009, 0.8324, 0.3827), (0.4255, 0.8837, 0.1951), (0.4339, 0.901, 0.0), (0.4255, 0.8837, -0.1951), (0.4009, 0.8324, -0.3827), (0.3608, 0.7491, -0.5556), (0.3068, 0.6371, -0.7071), (0.2411, 0.5006, -0.8315), (0.166, 0.3448, -0.9239), (0.08465, 0.1758, -0.9808), (0.1525, 0.1216, 0.9808), (0.2992, 0.2386, 0.9239), (0.4344, 0.3464, 0.8315), (0.5528, 0.4409, 0.7071), (0.6501, 0.5184, 0.5556), (0.7223, 0.576, 0.3827), (0.7668, 0.6115, 0.1951), (0.7818, 0.6235, 0.0), (0.7668, 0.6115, -0.1951), (0.7223, 0.576, -0.3827), (0.6501, 0.5184, -0.5556), (0.5528, 0.4409, -0.7071), (0.4344, 0.3464, -0.8315), (0.2992, 0.2386, -0.9239), (0.1525, 0.1216, -0.9808), (0.1902, 0.04341, 0.9808), (0.3731, 0.08516, 0.9239), (0.5416, 0.1236, 0.8315), (0.6894, 0.1573, 0.7071), (0.8106, 0.185, 0.5556), (0.9007, 0.2056, 0.3827), (0.9562, 0.2182, 0.1951), (0.9749, 0.2225, 0.0), (0.9562, 0.2182, -0.1951), (0.9007, 0.2056, -0.3827), (0.8106, 0.185, -0.5556), (0.6894, 0.1573, -0.7071), (0.5416, 0.1236, -0.8315), (0.3731, 0.08516, -0.9239), (0.1902, 0.04341, -0.9808), (0.1902, -0.04341, 0.9808), (0.3731, -0.08516, 0.9239), (0.5416, -0.1236, 0.8315), (0.6894, -0.1573, 0.7071), (0.8106, -0.185, 0.5556), (0.9007, -0.2056, 0.3827), (0.9562, -0.2182, 0.1951), (0.9749, -0.2225, 0.0), (0.9562, -0.2182, -0.1951), (0.9007, -0.2056, -0.3827), (0.8106, -0.185, -0.5556), (0.6894, -0.1573, -0.7071), (0.5416, -0.1236, -0.8315), (0.3731, -0.08516, -0.9239), (0.1902, -0.04341, -0.9808), (0.1525, -0.1216, 0.9808), (0.2992, -0.2386, 0.9239), (0.4344, -0.3464, 0.8315), (0.5528, -0.4409, 0.7071), (0.6501, -0.5184, 0.5556), (0.7223, -0.576, 0.3827), (0.7668, -0.6115, 0.1951), (0.7818, -0.6235, 0.0), (0.7668, -0.6115, -0.1951), (0.7223, -0.576, -0.3827), (0.6501, -0.5184, -0.5556), (0.5528, -0.4409, -0.7071), (0.4344, -0.3464, -0.8315), (0.2992, -0.2386, -0.9239), (0.1525, -0.1216, -0.9808), (0.08465, -0.1758, 0.9808), (0.166, -0.3448, 0.9239), (0.2411, -0.5006, 0.8315), (0.3068, -0.6371, 0.7071), (0.3608, -0.7491, 0.5556), (0.4009, -0.8324, 0.3827), (0.4255, -0.8837, 0.1951), (0.4339, -0.901, 0.0), (0.4255, -0.8837, -0.1951), (0.4009, -0.8324, -0.3827), (0.3608, -0.7491, -0.5556), (0.3068, -0.6371, -0.7071), (0.2411, -0.5006, -0.8315), (0.166, -0.3448, -0.9239), (0.08465, -0.1758, -0.9808), (-1.49e-08, -0.1951, 0.9808), (-8.941e-08, -0.3827, 0.9239), (-7.451e-08, -0.5556, 0.8315), (-1.788e-07, -0.7071, 0.7071), (-5.96e-08, -0.8315, 0.5556), (-1.788e-07, -0.9239, 0.3827), (-5.96e-08, -0.9808, 0.1951), (-1.788e-07, -1.0, 0.0), (-5.96e-08, -0.9808, -0.1951), (-1.788e-07, -0.9239, -0.3827), (-5.96e-08, -0.8315, -0.5556), (-1.788e-07, -0.7071, -0.7071), (-7.451e-08, -0.5556, -0.8315), (-8.941e-08, -0.3827, -0.9239), (-1.49e-08, -0.1951, -0.9808), (-0.08465, -0.1758, 0.9808), (-0.166, -0.3448, 0.9239), (-0.2411, -0.5006, 0.8315), (-0.3068, -0.6371, 0.7071), (-0.3608, -0.7491, 0.5556), (-0.4009, -0.8324, 0.3827), (-0.4255, -0.8837, 0.1951), (-0.4339, -0.901, 0.0), (-0.4255, -0.8837, -0.1951), (-0.4009, -0.8324, -0.3827), (-0.3608, -0.7491, -0.5556), (-0.3068, -0.6371, -0.7071), (-0.2411, -0.5006, -0.8315), (-0.166, -0.3448, -0.9239), (-0.08465, -0.1758, -0.9808), (-0.1525, -0.1216, 0.9808), (-0.2992, -0.2386, 0.9239), (-0.4344, -0.3464, 0.8315), (-0.5528, -0.4409, 0.7071), (-0.6501, -0.5184, 0.5556), (-0.7223, -0.576, 0.3827), (-0.7668, -0.6115, 0.1951), (-0.7818, -0.6235, 0.0), (-0.7668, -0.6115, -0.1951), (-0.7223, -0.576, -0.3827), (-0.6501, -0.5184, -0.5556), (-0.5528, -0.4409, -0.7071), (-0.4344, -0.3464, -0.8315), (-0.2992, -0.2386, -0.9239), (-0.1525, -0.1216, -0.9808), (0.0, 0.0, -1.0), (-0.1902, -0.04341, 0.9808), (-0.3731, -0.08515, 0.9239), (-0.5416, -0.1236, 0.8315), (-0.6894, -0.1573, 0.7071), (-0.8106, -0.185, 0.5556), (-0.9007, -0.2056, 0.3827), (-0.9562, -0.2182, 0.1951), (-0.9749, -0.2225, 0.0), (-0.9562, -0.2182, -0.1951), (-0.9007, -0.2056, -0.3827), (-0.8106, -0.185, -0.5556), (-0.6894, -0.1573, -0.7071), (-0.5416, -0.1236, -0.8315), (-0.3731, -0.08515, -0.9239), (-0.1902, -0.04341, -0.9808), (-0.1902, 0.04341, 0.9808), (-0.3731, 0.08516, 0.9239), (-0.5416, 0.1236, 0.8315), (-0.6894, 0.1573, 0.7071), (-0.8106, 0.185, 0.5556), (-0.9007, 0.2056, 0.3827), (-0.9562, 0.2182, 0.1951), (-0.9749, 0.2225, 0.0), (-0.9562, 0.2182, -0.1951), (-0.9007, 0.2056, -0.3827), (-0.8106, 0.185, -0.5556), (-0.6894, 0.1573, -0.7071), (-0.5416, 0.1236, -0.8315), (-0.3731, 0.08516, -0.9239), (-0.1902, 0.04341, -0.9808), (-0.1525, 0.1216, 0.9808), (-0.2992, 0.2386, 0.9239), (-0.4344, 0.3464, 0.8315), (-0.5528, 0.4409, 0.7071), (-0.6501, 0.5184, 0.5556), (-0.7223, 0.576, 0.3827), (-0.7668, 0.6115, 0.1951), (-0.7818, 0.6235, 0.0), (-0.7668, 0.6115, -0.1951), (-0.7223, 0.576, -0.3827), (-0.6501, 0.5184, -0.5556), (-0.5528, 0.4409, -0.7071), (-0.4344, 0.3464, -0.8315), (-0.2992, 0.2386, -0.9239), (-0.1525, 0.1216, -0.9808), (-0.08465, 0.1758, 0.9808), (-0.166, 0.3448, 0.9239), (-0.2411, 0.5006, 0.8315), (-0.3068, 0.6371, 0.7071), (-0.3608, 0.7491, 0.5556), (-0.4009, 0.8324, 0.3827), (-0.4255, 0.8837, 0.1951), (-0.4339, 0.901, 0.0), (-0.4255, 0.8837, -0.1951), (-0.4009, 0.8324, -0.3827), (-0.3608, 0.7491, -0.5556), (-0.3068, 0.6371, -0.7071), (-0.2411, 0.5006, -0.8315), (-0.166, 0.3448, -0.9239), (-0.08465, 0.1758, -0.9808), (1.341e-07, 0.3827, 0.9239), (3.278e-07, 0.7071, 0.7071), (2.98e-07, 0.9239, 0.3827), (3.278e-07, 0.7071, -0.7071)], [], [(2, 209, 15, 16), (8, 211, 23, 24), (210, 2, 16, 17), (9, 8, 24, 25), (3, 210, 17, 18), (10, 9, 25, 26), (4, 3, 18, 19), (0, 11, 12), (147, 10, 26), (5, 4, 19, 20), (208, 0, 12, 13), (6, 5, 20, 21), (1, 208, 13, 14), (7, 6, 21, 22), (209, 1, 14, 15), (211, 7, 22, 23), (15, 14, 29, 30), (23, 22, 37, 38), (16, 15, 30, 31), (24, 23, 38, 39), (17, 16, 31, 32), (25, 24, 39, 40), (18, 17, 32, 33), (26, 25, 40, 41), (19, 18, 33, 34), (12, 11, 27), (147, 26, 41), (20, 19, 34, 35), (13, 12, 27, 28), (21, 20, 35, 36), (14, 13, 28, 29), (22, 21, 36, 37), (34, 33, 48, 49), (27, 11, 42), (147, 41, 56), (35, 34, 49, 50), (28, 27, 42, 43), (36, 35, 50, 51), (29, 28, 43, 44), (37, 36, 51, 52), (30, 29, 44, 45), (38, 37, 52, 53), (31, 30, 45, 46), (39, 38, 53, 54), (32, 31, 46, 47), (40, 39, 54, 55), (33, 32, 47, 48), (41, 40, 55, 56), (53, 52, 67, 68), (46, 45, 60, 61), (54, 53, 68, 69), (47, 46, 61, 62), (55, 54, 69, 70), (48, 47, 62, 63), (56, 55, 70, 71), (49, 48, 63, 64), (42, 11, 57), (147, 56, 71), (50, 49, 64, 65), (43, 42, 57, 58), (51, 50, 65, 66), (44, 43, 58, 59), (52, 51, 66, 67), (45, 44, 59, 60), (57, 11, 72), (147, 71, 86), (65, 64, 79, 80), (58, 57, 72, 73), (66, 65, 80, 81), (59, 58, 73, 74), (67, 66, 81, 82), (60, 59, 74, 75), (68, 67, 82, 83), (61, 60, 75, 76), (69, 68, 83, 84), (62, 61, 76, 77), (70, 69, 84, 85), (63, 62, 77, 78), (71, 70, 85, 86), (64, 63, 78, 79), (76, 75, 90, 91), (84, 83, 98, 99), (77, 76, 91, 92), (85, 84, 99, 100), (78, 77, 92, 93), (86, 85, 100, 101), (79, 78, 93, 94), (72, 11, 87), (147, 86, 101), (80, 79, 94, 95), (73, 72, 87, 88), (81, 80, 95, 96), (74, 73, 88, 89), (82, 81, 96, 97), (75, 74, 89, 90), (83, 82, 97, 98), (95, 94, 109, 110), (88, 87, 102, 103), (96, 95, 110, 111), (89, 88, 103, 104), (97, 96, 111, 112), (90, 89, 104, 105), (98, 97, 112, 113), (91, 90, 105, 106), (99, 98, 113, 114), (92, 91, 106, 107), (100, 99, 114, 115), (93, 92, 107, 108), (101, 100, 115, 116), (94, 93, 108, 109), (87, 11, 102), (147, 101, 116), (114, 113, 128, 129), (107, 106, 121, 122), (115, 114, 129, 130), (108, 107, 122, 123), (116, 115, 130, 131), (109, 108, 123, 124), (102, 11, 117), (147, 116, 131), (110, 109, 124, 125), (103, 102, 117, 118), (111, 110, 125, 126), (104, 103, 118, 119), (112, 111, 126, 127), (105, 104, 119, 120), (113, 112, 127, 128), (106, 105, 120, 121), (126, 125, 140, 141), (119, 118, 133, 134), (127, 126, 141, 142), (120, 119, 134, 135), (128, 127, 142, 143), (121, 120, 135, 136), (129, 128, 143, 144), (122, 121, 136, 137), (130, 129, 144, 145), (123, 122, 137, 138), (131, 130, 145, 146), (124, 123, 138, 139), (117, 11, 132), (147, 131, 146), (125, 124, 139, 140), (118, 117, 132, 133), (145, 144, 160, 161), (138, 137, 153, 154), (146, 145, 161, 162), (139, 138, 154, 155), (132, 11, 148), (147, 146, 162), (140, 139, 155, 156), (133, 132, 148, 149), (141, 140, 156, 157), (134, 133, 149, 150), (142, 141, 157, 158), (135, 134, 150, 151), (143, 142, 158, 159), (136, 135, 151, 152), (144, 143, 159, 160), (137, 136, 152, 153), (150, 149, 164, 165), (158, 157, 172, 173), (151, 150, 165, 166), (159, 158, 173, 174), (152, 151, 166, 167), (160, 159, 174, 175), (153, 152, 167, 168), (161, 160, 175, 176), (154, 153, 168, 169), (162, 161, 176, 177), (155, 154, 169, 170), (148, 11, 163), (147, 162, 177), (156, 155, 170, 171), (149, 148, 163, 164), (157, 156, 171, 172), (169, 168, 183, 184), (177, 176, 191, 192), (170, 169, 184, 185), (163, 11, 178), (147, 177, 192), (171, 170, 185, 186), (164, 163, 178, 179), (172, 171, 186, 187), (165, 164, 179, 180), (173, 172, 187, 188), (166, 165, 180, 181), (174, 173, 188, 189), (167, 166, 181, 182), (175, 174, 189, 190), (168, 167, 182, 183), (176, 175, 190, 191), (188, 187, 202, 203), (181, 180, 195, 196), (189, 188, 203, 204), (182, 181, 196, 197), (190, 189, 204, 205), (183, 182, 197, 198), (191, 190, 205, 206), (184, 183, 198, 199), (192, 191, 206, 207), (185, 184, 199, 200), (178, 11, 193), (147, 192, 207), (186, 185, 200, 201), (179, 178, 193, 194), (187, 186, 201, 202), (180, 179, 194, 195), (207, 206, 9, 10), (200, 199, 3, 4), (193, 11, 0), (147, 207, 10), (201, 200, 4, 5), (194, 193, 0, 208), (202, 201, 5, 6), (195, 194, 208, 1), (203, 202, 6, 7), (196, 195, 1, 209), (204, 203, 7, 211), (197, 196, 209, 2), (205, 204, 211, 8), (198, 197, 2, 210), (206, 205, 8, 9), (199, 198, 210, 3)])
me_sphere.polygons.foreach_set('use_smooth', [True] * 224)
_uv = me_sphere.uv_layers.new(name='UVMap')
_uv.uv.foreach_set('vector', [0.7143, 0.6875, 0.7143, 0.75, 0.6429, 0.75, 0.6429, 0.6875, 0.7143, 0.1875, 0.7143, 0.25, 0.6429, 0.25, 0.6429, 0.1875, 0.7143, 0.625, 0.7143, 0.6875, 0.6429, 0.6875, 0.6429, 0.625, 0.7143, 0.125, 0.7143, 0.1875, 0.6429, 0.1875, 0.6429, 0.125, 0.7143, 0.5625, 0.7143, 0.625, 0.6429, 0.625, 0.6429, 0.5625, 0.7143, 0.0625, 0.7143, 0.125, 0.6429, 0.125, 0.6429, 0.0625, 0.7143, 0.5, 0.7143, 0.5625, 0.6429, 0.5625, 0.6429, 0.5, 0.7143, 0.9375, 0.6786, 1.0, 0.6429, 0.9375, 0.6786, 0.0, 0.7143, 0.0625, 0.6429, 0.0625, 0.7143, 0.4375, 0.7143, 0.5, 0.6429, 0.5, 0.6429, 0.4375, 0.7143, 0.875, 0.7143, 0.9375, 0.6429, 0.9375, 0.6429, 0.875, 0.7143, 0.375, 0.7143, 0.4375, 0.6429, 0.4375, 0.6429, 0.375, 0.7143, 0.8125, 0.7143, 0.875, 0.6429, 0.875, 0.6429, 0.8125, 0.7143, 0.3125, 0.7143, 0.375, 0.6429, 0.375, 0.6429, 0.3125, 0.7143, 0.75, 0.7143, 0.8125, 0.6429, 0.8125, 0.6429, 0.75, 0.7143, 0.25, 0.7143, 0.3125, 0.6429, 0.3125, 0.6429, 0.25, 0.6429, 0.75, 0.6429, 0.8125, 0.5714, 0.8125, 0.5714, 0.75, 0.6429, 0.25, 0.6429, 0.3125, 0.5714, 0.3125, 0.5714, 0.25, 0.6429, 0.6875, 0.6429, 0.75, 0.5714, 0.75, 0.5714, 0.6875, 0.6429, 0.1875, 0.6429, 0.25, 0.5714, 0.25, 0.5714, 0.1875, 0.6429, 0.625, 0.6429, 0.6875, 0.5714, 0.6875, 0.5714, 0.625, 0.6429, 0.125, 0.6429, 0.1875, 0.5714, 0.1875, 0.5714, 0.125, 0.6429, 0.5625, 0.6429, 0.625, 0.5714, 0.625, 0.5714, 0.5625, 0.6429, 0.0625, 0.6429, 0.125, 0.5714, 0.125, 0.5714, 0.0625, 0.6429, 0.5, 0.6429, 0.5625, 0.5714, 0.5625, 0.5714, 0.5, 0.6429, 0.9375, 0.6071, 1.0, 0.5714, 0.9375, 0.6071, 0.0, 0.6429, 0.0625, 0.5714, 0.0625, 0.6429, 0.4375, 0.6429, 0.5, 0.5714, 0.5, 0.5714, 0.4375, 0.6429, 0.875, 0.6429, 0.9375, 0.5714, 0.9375, 0.5714, 0.875, 0.6429, 0.375, 0.6429, 0.4375, 0.5714, 0.4375, 0.5714, 0.375, 0.6429, 0.8125, 0.6429, 0.875, 0.5714, 0.875, 0.5714, 0.8125, 0.6429, 0.3125, 0.6429, 0.375, 0.5714, 0.375, 0.5714, 0.3125, 0.5714, 0.5, 0.5714, 0.5625, 0.5, 0.5625, 0.5, 0.5, 0.5714, 0.9375, 0.5357, 1.0, 0.5, 0.9375, 0.5357, 0.0, 0.5714, 0.0625, 0.5, 0.0625, 0.5714, 0.4375, 0.5714, 0.5, 0.5, 0.5, 0.5, 0.4375, 0.5714, 0.875, 0.5714, 0.9375, 0.5, 0.9375, 0.5, 0.875, 0.5714, 0.375, 0.5714, 0.4375, 0.5, 0.4375, 0.5, 0.375, 0.5714, 0.8125, 0.5714, 0.875, 0.5, 0.875, 0.5, 0.8125, 0.5714, 0.3125, 0.5714, 0.375, 0.5, 0.375, 0.5, 0.3125, 0.5714, 0.75, 0.5714, 0.8125, 0.5, 0.8125, 0.5, 0.75, 0.5714, 0.25, 0.5714, 0.3125, 0.5, 0.3125, 0.5, 0.25, 0.5714, 0.6875, 0.5714, 0.75, 0.5, 0.75, 0.5, 0.6875, 0.5714, 0.1875, 0.5714, 0.25, 0.5, 0.25, 0.5, 0.1875, 0.5714, 0.625, 0.5714, 0.6875, 0.5, 0.6875, 0.5, 0.625, 0.5714, 0.125, 0.5714, 0.1875, 0.5, 0.1875, 0.5, 0.125, 0.5714, 0.5625, 0.5714, 0.625, 0.5, 0.625, 0.5, 0.5625, 0.5714, 0.0625, 0.5714, 0.125, 0.5, 0.125, 0.5, 0.0625, 0.5, 0.25, 0.5, 0.3125, 0.4286, 0.3125, 0.4286, 0.25, 0.5, 0.6875, 0.5, 0.75, 0.4286, 0.75, 0.4286, 0.6875, 0.5, 0.1875, 0.5, 0.25, 0.4286, 0.25, 0.4286, 0.1875, 0.5, 0.625, 0.5, 0.6875, 0.4286, 0.6875, 0.4286, 0.625, 0.5, 0.125, 0.5, 0.1875, 0.4286, 0.1875, 0.4286, 0.125, 0.5, 0.5625, 0.5, 0.625, 0.4286, 0.625, 0.4286, 0.5625, 0.5, 0.0625, 0.5, 0.125, 0.4286, 0.125, 0.4286, 0.0625, 0.5, 0.5, 0.5, 0.5625, 0.4286, 0.5625, 0.4286, 0.5, 0.5, 0.9375, 0.4643, 1.0, 0.4286, 0.9375, 0.4643, 0.0, 0.5, 0.0625, 0.4286, 0.0625, 0.5, 0.4375, 0.5, 0.5, 0.4286, 0.5, 0.4286, 0.4375, 0.5, 0.875, 0.5, 0.9375, 0.4286, 0.9375, 0.4286, 0.875, 0.5, 0.375, 0.5, 0.4375, 0.4286, 0.4375, 0.4286, 0.375, 0.5, 0.8125, 0.5, 0.875, 0.4286, 0.875, 0.4286, 0.8125, 0.5, 0.3125, 0.5, 0.375, 0.4286, 0.375, 0.4286, 0.3125, 0.5, 0.75, 0.5, 0.8125, 0.4286, 0.8125, 0.4286, 0.75, 0.4286, 0.9375, 0.3929, 1.0, 0.3571, 0.9375, 0.3929, 0.0, 0.4286, 0.0625, 0.3571, 0.0625, 0.4286, 0.4375, 0.4286, 0.5, 0.3571, 0.5, 0.3571, 0.4375, 0.4286, 0.875, 0.4286, 0.9375, 0.3571, 0.9375, 0.3571, 0.875, 0.4286, 0.375, 0.4286, 0.4375, 0.3571, 0.4375, 0.3571, 0.375, 0.4286, 0.8125, 0.4286, 0.875, 0.3571, 0.875, 0.3571, 0.8125, 0.4286, 0.3125, 0.4286, 0.375, 0.3571, 0.375, 0.3571, 0.3125, 0.4286, 0.75, 0.4286, 0.8125, 0.3571, 0.8125, 0.3571, 0.75, 0.4286, 0.25, 0.4286, 0.3125, 0.3571, 0.3125, 0.3571, 0.25, 0.4286, 0.6875, 0.4286, 0.75, 0.3571, 0.75, 0.3571, 0.6875, 0.4286, 0.1875, 0.4286, 0.25, 0.3571, 0.25, 0.3571, 0.1875, 0.4286, 0.625, 0.4286, 0.6875, 0.3571, 0.6875, 0.3571, 0.625, 0.4286, 0.125, 0.4286, 0.1875, 0.3571, 0.1875, 0.3571, 0.125, 0.4286, 0.5625, 0.4286, 0.625, 0.3571, 0.625, 0.3571, 0.5625, 0.4286, 0.0625, 0.4286, 0.125, 0.3571, 0.125, 0.3571, 0.0625, 0.4286, 0.5, 0.4286, 0.5625, 0.3571, 0.5625, 0.3571, 0.5, 0.3571, 0.6875, 0.3571, 0.75, 0.2857, 0.75, 0.2857, 0.6875, 0.3571, 0.1875, 0.3571, 0.25, 0.2857, 0.25, 0.2857, 0.1875, 0.3571, 0.625, 0.3571, 0.6875, 0.2857, 0.6875, 0.2857, 0.625, 0.3571, 0.125, 0.3571, 0.1875, 0.2857, 0.1875, 0.2857, 0.125, 0.3571, 0.5625, 0.3571, 0.625, 0.2857, 0.625, 0.2857, 0.5625, 0.3571, 0.0625, 0.3571, 0.125, 0.2857, 0.125, 0.2857, 0.0625, 0.3571, 0.5, 0.3571, 0.5625, 0.2857, 0.5625, 0.2857, 0.5, 0.3571, 0.9375, 0.3214, 1.0, 0.2857, 0.9375, 0.3214, 0.0, 0.3571, 0.0625, 0.2857, 0.0625, 0.3571, 0.4375, 0.3571, 0.5, 0.2857, 0.5, 0.2857, 0.4375, 0.3571, 0.875, 0.3571, 0.9375, 0.2857, 0.9375, 0.2857, 0.875, 0.3571, 0.375, 0.3571, 0.4375, 0.2857, 0.4375, 0.2857, 0.375, 0.3571, 0.8125, 0.3571, 0.875, 0.2857, 0.875, 0.2857, 0.8125, 0.3571, 0.3125, 0.3571, 0.375, 0.2857, 0.375, 0.2857, 0.3125, 0.3571, 0.75, 0.3571, 0.8125, 0.2857, 0.8125, 0.2857, 0.75, 0.3571, 0.25, 0.3571, 0.3125, 0.2857, 0.3125, 0.2857, 0.25, 0.2857, 0.4375, 0.2857, 0.5, 0.2143, 0.5, 0.2143, 0.4375, 0.2857, 0.875, 0.2857, 0.9375, 0.2143, 0.9375, 0.2143, 0.875, 0.2857, 0.375, 0.2857, 0.4375, 0.2143, 0.4375, 0.2143, 0.375, 0.2857, 0.8125, 0.2857, 0.875, 0.2143, 0.875, 0.2143, 0.8125, 0.2857, 0.3125, 0.2857, 0.375, 0.2143, 0.375, 0.2143, 0.3125, 0.2857, 0.75, 0.2857, 0.8125, 0.2143, 0.8125, 0.2143, 0.75, 0.2857, 0.25, 0.2857, 0.3125, 0.2143, 0.3125, 0.2143, 0.25, 0.2857, 0.6875, 0.2857, 0.75, 0.2143, 0.75, 0.2143, 0.6875, 0.2857, 0.1875, 0.2857, 0.25, 0.2143, 0.25, 0.2143, 0.1875, 0.2857, 0.625, 0.2857, 0.6875, 0.2143, 0.6875, 0.2143, 0.625, 0.2857, 0.125, 0.2857, 0.1875, 0.2143, 0.1875, 0.2143, 0.125, 0.2857, 0.5625, 0.2857, 0.625, 0.2143, 0.625, 0.2143, 0.5625, 0.2857, 0.0625, 0.2857, 0.125, 0.2143, 0.125, 0.2143, 0.0625, 0.2857, 0.5, 0.2857, 0.5625, 0.2143, 0.5625, 0.2143, 0.5, 0.2857, 0.9375, 0.25, 1.0, 0.2143, 0.9375, 0.25, 0.0, 0.2857, 0.0625, 0.2143, 0.0625, 0.2143, 0.1875, 0.2143, 0.25, 0.1429, 0.25, 0.1429, 0.1875, 0.2143, 0.625, 0.2143, 0.6875, 0.1429, 0.6875, 0.1429, 0.625, 0.2143, 0.125, 0.2143, 0.1875, 0.1429, 0.1875, 0.1429, 0.125, 0.2143, 0.5625, 0.2143, 0.625, 0.1429, 0.625, 0.1429, 0.5625, 0.2143, 0.0625, 0.2143, 0.125, 0.1429, 0.125, 0.1429, 0.0625, 0.2143, 0.5, 0.2143, 0.5625, 0.1429, 0.5625, 0.1429, 0.5, 0.2143, 0.9375, 0.1786, 1.0, 0.1429, 0.9375, 0.1786, 0.0, 0.2143, 0.0625, 0.1429, 0.0625, 0.2143, 0.4375, 0.2143, 0.5, 0.1429, 0.5, 0.1429, 0.4375, 0.2143, 0.875, 0.2143, 0.9375, 0.1429, 0.9375, 0.1429, 0.875, 0.2143, 0.375, 0.2143, 0.4375, 0.1429, 0.4375, 0.1429, 0.375, 0.2143, 0.8125, 0.2143, 0.875, 0.1429, 0.875, 0.1429, 0.8125, 0.2143, 0.3125, 0.2143, 0.375, 0.1429, 0.375, 0.1429, 0.3125, 0.2143, 0.75, 0.2143, 0.8125, 0.1429, 0.8125, 0.1429, 0.75, 0.2143, 0.25, 0.2143, 0.3125, 0.1429, 0.3125, 0.1429, 0.25, 0.2143, 0.6875, 0.2143, 0.75, 0.1429, 0.75, 0.1429, 0.6875, 0.1429, 0.375, 0.1429, 0.4375, 0.07143, 0.4375, 0.07143, 0.375, 0.1429, 0.8125, 0.1429, 0.875, 0.07143, 0.875, 0.07143, 0.8125, 0.1429, 0.3125, 0.1429, 0.375, 0.07143, 0.375, 0.07143, 0.3125, 0.1429, 0.75, 0.1429, 0.8125, 0.07143, 0.8125, 0.07143, 0.75, 0.1429, 0.25, 0.1429, 0.3125, 0.07143, 0.3125, 0.07143, 0.25, 0.1429, 0.6875, 0.1429, 0.75, 0.07143, 0.75, 0.07143, 0.6875, 0.1429, 0.1875, 0.1429, 0.25, 0.07143, 0.25, 0.07143, 0.1875, 0.1429, 0.625, 0.1429, 0.6875, 0.07143, 0.6875, 0.07143, 0.625, 0.1429, 0.125, 0.1429, 0.1875, 0.07143, 0.1875, 0.07143, 0.125, 0.1429, 0.5625, 0.1429, 0.625, 0.07143, 0.625, 0.07143, 0.5625, 0.1429, 0.0625, 0.1429, 0.125, 0.07143, 0.125, 0.07143, 0.0625, 0.1429, 0.5, 0.1429, 0.5625, 0.07143, 0.5625, 0.07143, 0.5, 0.1429, 0.9375, 0.1071, 1.0, 0.07143, 0.9375, 0.1071, 0.0, 0.1429, 0.0625, 0.07143, 0.0625, 0.1429, 0.4375, 0.1429, 0.5, 0.07143, 0.5, 0.07143, 0.4375, 0.1429, 0.875, 0.1429, 0.9375, 0.07143, 0.9375, 0.07143, 0.875, 0.07143, 0.125, 0.07143, 0.1875, 0.0, 0.1875, 0.0, 0.125, 0.07143, 0.5625, 0.07143, 0.625, 0.0, 0.625, 2.98e-08, 0.5625, 0.07143, 0.0625, 0.07143, 0.125, 0.0, 0.125, 0.0, 0.0625, 0.07143, 0.5, 0.07143, 0.5625, 2.98e-08, 0.5625, 0.0, 0.5, 0.07143, 0.9375, 0.03571, 1.0, 0.0, 0.9375, 0.03571, 0.0, 0.07143, 0.0625, 0.0, 0.0625, 0.07143, 0.4375, 0.07143, 0.5, 0.0, 0.5, 2.98e-08, 0.4375, 0.07143, 0.875, 0.07143, 0.9375, 0.0, 0.9375, 0.0, 0.875, 0.07143, 0.375, 0.07143, 0.4375, 2.98e-08, 0.4375, 0.0, 0.375, 0.07143, 0.8125, 0.07143, 0.875, 0.0, 0.875, 0.0, 0.8125, 0.07143, 0.3125, 0.07143, 0.375, 0.0, 0.375, 0.0, 0.3125, 0.07143, 0.75, 0.07143, 0.8125, 0.0, 0.8125, 0.0, 0.75, 0.07143, 0.25, 0.07143, 0.3125, 0.0, 0.3125, 0.0, 0.25, 0.07143, 0.6875, 0.07143, 0.75, 0.0, 0.75, 0.0, 0.6875, 0.07143, 0.1875, 0.07143, 0.25, 0.0, 0.25, 0.0, 0.1875, 0.07143, 0.625, 0.07143, 0.6875, 0.0, 0.6875, 0.0, 0.625, 1.0, 0.8125, 1.0, 0.875, 0.9286, 0.875, 0.9286, 0.8125, 1.0, 0.3125, 1.0, 0.375, 0.9286, 0.375, 0.9286, 0.3125, 1.0, 0.75, 1.0, 0.8125, 0.9286, 0.8125, 0.9286, 0.75, 1.0, 0.25, 1.0, 0.3125, 0.9286, 0.3125, 0.9286, 0.25, 1.0, 0.6875, 1.0, 0.75, 0.9286, 0.75, 0.9286, 0.6875, 1.0, 0.1875, 1.0, 0.25, 0.9286, 0.25, 0.9286, 0.1875, 1.0, 0.625, 1.0, 0.6875, 0.9286, 0.6875, 0.9286, 0.625, 1.0, 0.125, 1.0, 0.1875, 0.9286, 0.1875, 0.9286, 0.125, 1.0, 0.5625, 1.0, 0.625, 0.9286, 0.625, 0.9286, 0.5625, 1.0, 0.0625, 1.0, 0.125, 0.9286, 0.125, 0.9286, 0.0625, 1.0, 0.5, 1.0, 0.5625, 0.9286, 0.5625, 0.9286, 0.5, 1.0, 0.9375, 0.9643, 1.0, 0.9286, 0.9375, 0.9643, 0.0, 1.0, 0.0625, 0.9286, 0.0625, 1.0, 0.4375, 1.0, 0.5, 0.9286, 0.5, 0.9286, 0.4375, 1.0, 0.875, 1.0, 0.9375, 0.9286, 0.9375, 0.9286, 0.875, 1.0, 0.375, 1.0, 0.4375, 0.9286, 0.4375, 0.9286, 0.375, 0.9286, 0.5625, 0.9286, 0.625, 0.8571, 0.625, 0.8571, 0.5625, 0.9286, 0.0625, 0.9286, 0.125, 0.8571, 0.125, 0.8571, 0.0625, 0.9286, 0.5, 0.9286, 0.5625, 0.8571, 0.5625, 0.8571, 0.5, 0.9286, 0.9375, 0.8929, 1.0, 0.8571, 0.9375, 0.8929, 0.0, 0.9286, 0.0625, 0.8571, 0.0625, 0.9286, 0.4375, 0.9286, 0.5, 0.8571, 0.5, 0.8571, 0.4375, 0.9286, 0.875, 0.9286, 0.9375, 0.8571, 0.9375, 0.8571, 0.875, 0.9286, 0.375, 0.9286, 0.4375, 0.8571, 0.4375, 0.8571, 0.375, 0.9286, 0.8125, 0.9286, 0.875, 0.8571, 0.875, 0.8571, 0.8125, 0.9286, 0.3125, 0.9286, 0.375, 0.8571, 0.375, 0.8571, 0.3125, 0.9286, 0.75, 0.9286, 0.8125, 0.8571, 0.8125, 0.8571, 0.75, 0.9286, 0.25, 0.9286, 0.3125, 0.8571, 0.3125, 0.8571, 0.25, 0.9286, 0.6875, 0.9286, 0.75, 0.8571, 0.75, 0.8571, 0.6875, 0.9286, 0.1875, 0.9286, 0.25, 0.8571, 0.25, 0.8571, 0.1875, 0.9286, 0.625, 0.9286, 0.6875, 0.8571, 0.6875, 0.8571, 0.625, 0.9286, 0.125, 0.9286, 0.1875, 0.8571, 0.1875, 0.8571, 0.125, 0.8571, 0.3125, 0.8571, 0.375, 0.7857, 0.375, 0.7857, 0.3125, 0.8571, 0.75, 0.8571, 0.8125, 0.7857, 0.8125, 0.7857, 0.75, 0.8571, 0.25, 0.8571, 0.3125, 0.7857, 0.3125, 0.7857, 0.25, 0.8571, 0.6875, 0.8571, 0.75, 0.7857, 0.75, 0.7857, 0.6875, 0.8571, 0.1875, 0.8571, 0.25, 0.7857, 0.25, 0.7857, 0.1875, 0.8571, 0.625, 0.8571, 0.6875, 0.7857, 0.6875, 0.7857, 0.625, 0.8571, 0.125, 0.8571, 0.1875, 0.7857, 0.1875, 0.7857, 0.125, 0.8571, 0.5625, 0.8571, 0.625, 0.7857, 0.625, 0.7857, 0.5625, 0.8571, 0.0625, 0.8571, 0.125, 0.7857, 0.125, 0.7857, 0.0625, 0.8571, 0.5, 0.8571, 0.5625, 0.7857, 0.5625, 0.7857, 0.5, 0.8571, 0.9375, 0.8214, 1.0, 0.7857, 0.9375, 0.8214, 0.0, 0.8571, 0.0625, 0.7857, 0.0625, 0.8571, 0.4375, 0.8571, 0.5, 0.7857, 0.5, 0.7857, 0.4375, 0.8571, 0.875, 0.8571, 0.9375, 0.7857, 0.9375, 0.7857, 0.875, 0.8571, 0.375, 0.8571, 0.4375, 0.7857, 0.4375, 0.7857, 0.375, 0.8571, 0.8125, 0.8571, 0.875, 0.7857, 0.875, 0.7857, 0.8125, 0.7857, 0.0625, 0.7857, 0.125, 0.7143, 0.125, 0.7143, 0.0625, 0.7857, 0.5, 0.7857, 0.5625, 0.7143, 0.5625, 0.7143, 0.5, 0.7857, 0.9375, 0.75, 1.0, 0.7143, 0.9375, 0.75, 0.0, 0.7857, 0.0625, 0.7143, 0.0625, 0.7857, 0.4375, 0.7857, 0.5, 0.7143, 0.5, 0.7143, 0.4375, 0.7857, 0.875, 0.7857, 0.9375, 0.7143, 0.9375, 0.7143, 0.875, 0.7857, 0.375, 0.7857, 0.4375, 0.7143, 0.4375, 0.7143, 0.375, 0.7857, 0.8125, 0.7857, 0.875, 0.7143, 0.875, 0.7143, 0.8125, 0.7857, 0.3125, 0.7857, 0.375, 0.7143, 0.375, 0.7143, 0.3125, 0.7857, 0.75, 0.7857, 0.8125, 0.7143, 0.8125, 0.7143, 0.75, 0.7857, 0.25, 0.7857, 0.3125, 0.7143, 0.3125, 0.7143, 0.25, 0.7857, 0.6875, 0.7857, 0.75, 0.7143, 0.75, 0.7143, 0.6875, 0.7857, 0.1875, 0.7857, 0.25, 0.7143, 0.25, 0.7143, 0.1875, 0.7857, 0.625, 0.7857, 0.6875, 0.7143, 0.6875, 0.7143, 0.625, 0.7857, 0.125, 0.7857, 0.1875, 0.7143, 0.1875, 0.7143, 0.125, 0.7857, 0.5625, 0.7857, 0.625, 0.7143, 0.625, 0.7143, 0.5625])
me_sphere.update()
me_cube_001 = bpy.data.meshes.new('Cube.001')
me_cube_001.from_pydata([(0.8248, 0.4396, 0.6907), (0.9011, 0.5, -0.6774), (0.8248, -0.4396, 0.6907), (0.9011, -0.5, -0.6774), (0.0, 0.6667, -0.675), (0.0, -0.5761, 0.8222), (0.0, -0.6667, -0.675), (0.0, 0.5761, 0.8222), (0.961, 0.6465, 0.0004741), (0.961, -0.6465, 0.0004741), (0.0, -0.9698, 0.02944), (0.0, 0.9698, 0.02944), (0.5178, -0.6667, -0.7208), (0.4679, 0.5761, 0.8062), (0.5178, 0.6667, -0.7208), (0.4679, -0.5761, 0.8062), (0.5262, -0.9698, -0.09714), (0.5328, 0.9698, 0.01708), (0.9658, 0.6546, -0.2234), (0.954, 0.6356, -0.4249), (0.9285, 0.5762, -0.5833), (0.9658, -0.6546, -0.2234), (0.954, -0.6356, -0.4249), (0.9285, -0.5762, -0.5833), (0.8347, 0.2601, 0.7221), (0.8395, -8.848e-09, 0.7378), (0.8347, -0.2601, 0.7221), (0.6423, -0.6631, -0.7301), (0.7547, -0.6381, -0.7284), (0.8452, -0.5765, -0.7078), (0.5806, 0.5732, 0.7938), (0.6838, 0.553, 0.7706), (0.7695, 0.5027, 0.7322), (0.9161, -0.2966, -0.7118), (0.9237, -1.863e-09, -0.7291), (0.9161, 0.2966, -0.7118), (0.39, 0.6667, -0.7095), (0.2607, 0.6667, -0.6981), (0.1306, 0.6667, -0.6866), (0.3524, -0.5761, 0.8136), (0.2356, -0.5761, 0.8181), (0.118, -0.5761, 0.8206), (0.0, 0.3108, 0.9147), (0.0, 0.0, 0.9456), (0.0, -0.3108, 0.9147), (0.0, -0.9821, -0.188), (0.0, -0.9546, -0.3845), (0.0, -0.8589, -0.5501), (0.0, 0.3646, -0.751), (0.0, 0.0, -0.7763), (0.0, -0.3646, -0.751), (0.0, 0.9821, -0.188), (0.0, 0.9546, -0.3845), (0.0, 0.8589, -0.5501), (0.8615, 0.5151, 0.5913), (0.9042, 0.5844, 0.4283), (0.9393, 0.6256, 0.2247), (0.8615, -0.5151, 0.5913), (0.9042, -0.5844, 0.4283), (0.9393, -0.6256, 0.2247), (0.0, -0.7613, 0.6711), (0.0, -0.8753, 0.4765), (0.0, -0.9382, 0.2565), (0.0, 0.7613, 0.6711), (0.0, 0.8753, 0.4765), (0.0, 0.9382, 0.2565), (0.3811, -0.9698, 0.01201), (0.2683, -0.9698, 0.02401), (0.1344, -0.9698, 0.02682), (0.6613, 0.9648, 0.01271), (0.7805, 0.9294, 0.00813), (0.8829, 0.8334, 0.003872), (1.009, 0.3536, -0.001618), (1.025, -3.725e-09, -0.002316), (1.009, -0.3536, -0.001618), (0.1306, -0.6667, -0.6866), (0.2607, -0.6667, -0.6981), (0.39, -0.6667, -0.7095), (0.118, 0.5761, 0.8206), (0.2356, 0.5761, 0.8181), (0.3524, 0.5761, 0.8136), (0.8452, 0.5765, -0.7078), (0.7547, 0.6381, -0.7284), (0.6423, 0.6631, -0.7301), (0.7695, -0.5027, 0.7322), (0.6838, -0.553, 0.7706), (0.5806, -0.5732, 0.7938), (0.8829, -0.8334, 0.003872), (0.779, -0.9294, 0.01421), (0.7165, -0.9648, -0.05686), (0.1344, 0.9698, 0.02682), (0.2683, 0.9698, 0.02401), (0.4012, 0.9698, 0.02083), (0.5358, 0.9821, -0.2068), (0.5322, 0.9546, -0.4123), (0.5251, 0.8589, -0.5876), (0.5358, -0.9821, -0.2068), (0.5322, -0.9546, -0.4123), (0.5251, -0.8589, -0.5876), (0.4844, -0.7613, 0.6578), (0.5035, -0.8753, 0.4657), (0.5545, -0.9382, 0.3139), (0.4577, 0.3108, 0.8969), (0.4542, -1.118e-08, 0.9271), (0.4577, -0.3108, 0.8969), (0.4844, 0.7613, 0.6578), (0.5035, 0.8753, 0.4657), (0.521, 0.9382, 0.2465), (0.5132, 0.3646, -0.8018), (0.5116, 0.0, -0.8289), (0.5132, -0.3646, -0.8018), (0.6367, 0.3626, -0.812), (0.7495, 0.3489, -0.8085), (0.8439, 0.3181, -0.7788), (0.6349, -9.313e-10, -0.8393), (0.7487, -1.863e-09, -0.8354), (0.8461, 9.313e-09, -0.803), (0.6367, -0.3626, -0.812), (0.7495, -0.3489, -0.8085), (0.8439, -0.3181, -0.7788), (0.9856, 0.3421, 0.2223), (0.9471, 0.3197, 0.4272), (0.8962, 0.2846, 0.5965), (1.001, 3.26e-09, 0.2217), (0.961, -9.313e-09, 0.4284), (0.9069, -6.985e-09, 0.6032), (0.9856, -0.3421, 0.2223), (0.9471, -0.3197, 0.4272), (0.8962, -0.2846, 0.5965), (0.6467, 0.9333, 0.2414), (0.6249, 0.8708, 0.4586), (0.601, 0.7574, 0.6481), (0.7632, 0.8991, 0.2355), (0.737, 0.8391, 0.4488), (0.7079, 0.7302, 0.6317), (0.8632, 0.8063, 0.2295), (0.8324, 0.7528, 0.437), (0.7972, 0.657, 0.6082), (0.3446, 0.3108, 0.9051), (0.2304, 0.3108, 0.9101), (0.1154, 0.3108, 0.913), (0.3421, 0.0, 0.9356), (0.2287, 0.0, 0.9408), (0.1145, -3.725e-09, 0.9437), (0.3446, -0.3108, 0.9051), (0.2304, -0.3108, 0.9101), (0.1154, -0.3108, 0.913), (0.4202, -0.9382, 0.2605), (0.3792, -0.8753, 0.4704), (0.3648, -0.7613, 0.6639), (0.2623, -0.9382, 0.253), (0.2535, -0.8753, 0.4734), (0.2439, -0.7613, 0.6676), (0.1314, -0.9382, 0.2549), (0.127, -0.8753, 0.4752), (0.1222, -0.7613, 0.6698), (0.3954, -0.8589, -0.5783), (0.4008, -0.9546, -0.4053), (0.4035, -0.9821, -0.2018), (0.2644, -0.8589, -0.569), (0.268, -0.9546, -0.3984), (0.2698, -0.9821, -0.1971), (0.1324, -0.8589, -0.5596), (0.1342, -0.9546, -0.3914), (0.1351, -0.9821, -0.1925), (0.6514, 0.8544, -0.5957), (0.6604, 0.9496, -0.4189), (0.6651, 0.9769, -0.2118), (0.7662, 0.8226, -0.5972), (0.7786, 0.9146, -0.423), (0.7849, 0.9411, -0.2165), (0.8606, 0.7377, -0.589), (0.8786, 0.8198, -0.4237), (0.8876, 0.8439, -0.2203), (0.967, 0.318, -0.5951), (0.9994, 0.3475, -0.4298), (1.013, 0.358, -0.2257), (0.9796, -1.304e-08, -0.604), (1.014, 1.863e-09, -0.4331), (1.029, -2.328e-09, -0.2267), (0.967, -0.318, -0.5951), (0.9994, -0.3475, -0.4298), (1.013, -0.358, -0.2257), (0.1324, 0.8589, -0.5596), (0.1342, 0.9546, -0.3914), (0.1351, 0.9821, -0.1925), (0.2644, 0.8589, -0.569), (0.268, 0.9546, -0.3984), (0.2698, 0.9821, -0.1971), (0.3954, 0.8589, -0.5783), (0.4008, 0.9546, -0.4053), (0.4035, 0.9821, -0.2018), (0.8606, -0.7377, -0.589), (0.8786, -0.8198, -0.4237), (0.8876, -0.8439, -0.2203), (0.7662, -0.8226, -0.5972), (0.7786, -0.9146, -0.423), (0.7849, -0.9411, -0.2165), (0.6514, -0.8544, -0.5957), (0.6604, -0.9496, -0.4189), (0.6651, -0.9769, -0.2118), (0.8632, -0.8063, 0.2295), (0.8324, -0.7528, 0.437), (0.7972, -0.657, 0.6082), (0.7632, -0.8991, 0.2355), (0.737, -0.8391, 0.4488), (0.7079, -0.7302, 0.6317), (0.6914, -0.9333, 0.2866), (0.6249, -0.8708, 0.4586), (0.601, -0.7574, 0.6481), (0.7602, 0.2745, 0.8044), (0.6708, 0.2984, 0.8551), (0.5681, 0.3093, 0.8829), (0.7594, -1.676e-08, 0.8285), (0.6672, 9.313e-10, 0.8831), (0.564, 1.118e-08, 0.9125), (0.7602, -0.2745, 0.8044), (0.6708, -0.2984, 0.8551), (0.5681, -0.3093, 0.8829), (0.1314, 0.9382, 0.2549), (0.127, 0.8753, 0.4752), (0.1222, 0.7613, 0.6698), (0.2623, 0.9382, 0.253), (0.2535, 0.8753, 0.4734), (0.2439, 0.7613, 0.6676), (0.3924, 0.9382, 0.2503), (0.3792, 0.8753, 0.4704), (0.3648, 0.7613, 0.6639), (0.1294, 0.3646, -0.7638), (0.2584, 0.3646, -0.7766), (0.3864, 0.3646, -0.7893), (0.129, 4.657e-09, -0.7895), (0.2576, 0.0, -0.8028), (0.3853, 0.0, -0.8159), (0.1294, -0.3646, -0.7638), (0.2584, -0.3646, -0.7766), (0.3864, -0.3646, -0.7893), (0.3653, -0.9542, 0.1531), (0.787, -0.9137, 0.1304)], [], [(111, 112, 115, 114), (112, 113, 116, 115), (114, 115, 118, 117), (115, 116, 119, 118), (14, 83, 111, 108), (83, 82, 112, 111), (82, 81, 113, 112), (81, 1, 35, 113), (113, 35, 34, 116), (116, 34, 33, 119), (119, 33, 3, 29), (118, 119, 29, 28), (117, 118, 28, 27), (110, 117, 27, 12), (109, 114, 117, 110), (108, 111, 114, 109), (120, 121, 124, 123), (121, 122, 125, 124), (123, 124, 127, 126), (124, 125, 128, 127), (8, 56, 120, 72), (56, 55, 121, 120), (55, 54, 122, 121), (54, 0, 24, 122), (122, 24, 25, 125), (125, 25, 26, 128), (128, 26, 2, 57), (127, 128, 57, 58), (126, 127, 58, 59), (74, 126, 59, 9), (73, 123, 126, 74), (72, 120, 123, 73), (129, 130, 133, 132), (130, 131, 134, 133), (132, 133, 136, 135), (133, 134, 137, 136), (17, 107, 129, 69), (107, 106, 130, 129), (106, 105, 131, 130), (105, 13, 30, 131), (131, 30, 31, 134), (134, 31, 32, 137), (137, 32, 0, 54), (136, 137, 54, 55), (135, 136, 55, 56), (71, 135, 56, 8), (70, 132, 135, 71), (69, 129, 132, 70), (138, 139, 142, 141), (139, 140, 143, 142), (141, 142, 145, 144), (142, 143, 146, 145), (13, 80, 138, 102), (80, 79, 139, 138), (79, 78, 140, 139), (78, 7, 42, 140), (140, 42, 43, 143), (143, 43, 44, 146), (146, 44, 5, 41), (145, 146, 41, 40), (144, 145, 40, 39), (104, 144, 39, 15), (103, 141, 144, 104), (102, 138, 141, 103), (147, 148, 151, 150), (148, 149, 152, 151), (150, 151, 154, 153), (151, 152, 155, 154), (101, 100, 148, 147), (100, 99, 149, 148), (99, 15, 39, 149), (149, 39, 40, 152), (152, 40, 41, 155), (155, 41, 5, 60), (154, 155, 60, 61), (153, 154, 61, 62), (68, 153, 62, 10), (67, 150, 153, 68), (66, 237, 147, 150, 67), (156, 157, 160, 159), (157, 158, 161, 160), (159, 160, 163, 162), (160, 161, 164, 163), (12, 98, 156, 77), (98, 97, 157, 156), (97, 96, 158, 157), (96, 16, 66, 158), (158, 66, 67, 161), (161, 67, 68, 164), (164, 68, 10, 45), (163, 164, 45, 46), (162, 163, 46, 47), (75, 162, 47, 6), (76, 159, 162, 75), (77, 156, 159, 76), (165, 166, 169, 168), (166, 167, 170, 169), (168, 169, 172, 171), (169, 170, 173, 172), (14, 95, 165, 83), (95, 94, 166, 165), (94, 93, 167, 166), (93, 17, 69, 167), (167, 69, 70, 170), (170, 70, 71, 173), (173, 71, 8, 18), (172, 173, 18, 19), (171, 172, 19, 20), (81, 171, 20, 1), (82, 168, 171, 81), (83, 165, 168, 82), (174, 175, 178, 177), (175, 176, 179, 178), (177, 178, 181, 180), (178, 179, 182, 181), (1, 20, 174, 35), (20, 19, 175, 174), (19, 18, 176, 175), (18, 8, 72, 176), (176, 72, 73, 179), (179, 73, 74, 182), (182, 74, 9, 21), (181, 182, 21, 22), (180, 181, 22, 23), (33, 180, 23, 3), (34, 177, 180, 33), (35, 174, 177, 34), (183, 184, 187, 186), (184, 185, 188, 187), (186, 187, 190, 189), (187, 188, 191, 190), (4, 53, 183, 38), (53, 52, 184, 183), (52, 51, 185, 184), (51, 11, 90, 185), (185, 90, 91, 188), (188, 91, 92, 191), (191, 92, 17, 93), (190, 191, 93, 94), (189, 190, 94, 95), (36, 189, 95, 14), (37, 186, 189, 36), (38, 183, 186, 37), (192, 193, 196, 195), (193, 194, 197, 196), (195, 196, 199, 198), (196, 197, 200, 199), (3, 23, 192, 29), (23, 22, 193, 192), (22, 21, 194, 193), (21, 9, 87, 194), (194, 87, 88, 197), (197, 88, 89, 200), (200, 89, 16, 96), (199, 200, 96, 97), (198, 199, 97, 98), (27, 198, 98, 12), (28, 195, 198, 27), (29, 192, 195, 28), (201, 202, 205, 204), (202, 203, 206, 205), (204, 205, 208, 207), (205, 206, 209, 208), (9, 59, 201, 87), (59, 58, 202, 201), (58, 57, 203, 202), (57, 2, 84, 203), (203, 84, 85, 206), (206, 85, 86, 209), (209, 86, 15, 99), (208, 209, 99, 100), (207, 208, 100, 101), (87, 201, 204, 238, 88), (210, 211, 214, 213), (211, 212, 215, 214), (213, 214, 217, 216), (214, 215, 218, 217), (0, 32, 210, 24), (32, 31, 211, 210), (31, 30, 212, 211), (30, 13, 102, 212), (212, 102, 103, 215), (215, 103, 104, 218), (218, 104, 15, 86), (217, 218, 86, 85), (216, 217, 85, 84), (26, 216, 84, 2), (25, 213, 216, 26), (24, 210, 213, 25), (219, 220, 223, 222), (220, 221, 224, 223), (222, 223, 226, 225), (223, 224, 227, 226), (11, 65, 219, 90), (65, 64, 220, 219), (64, 63, 221, 220), (63, 7, 78, 221), (221, 78, 79, 224), (224, 79, 80, 227), (227, 80, 13, 105), (226, 227, 105, 106), (225, 226, 106, 107), (92, 225, 107, 17), (91, 222, 225, 92), (90, 219, 222, 91), (228, 229, 232, 231), (229, 230, 233, 232), (231, 232, 235, 234), (232, 233, 236, 235), (4, 38, 228, 48), (38, 37, 229, 228), (37, 36, 230, 229), (36, 14, 108, 230), (230, 108, 109, 233), (233, 109, 110, 236), (236, 110, 12, 77), (235, 236, 77, 76), (234, 235, 76, 75), (50, 234, 75, 6), (49, 231, 234, 50), (48, 228, 231, 49), (89, 88, 238, 204, 207, 101, 147, 237, 66, 16)])
me_cube_001.polygons.foreach_set('use_smooth', [True] * 222)
_uv = me_cube_001.uv_layers.new(name='UVMap')
_uv.uv.foreach_set('vector', [0.3294, 0.5625, 0.3452, 0.5625, 0.3455, 0.625, 0.3294, 0.625, 0.3452, 0.5625, 0.3621, 0.5627, 0.3631, 0.625, 0.3455, 0.625, 0.3294, 0.625, 0.3455, 0.625, 0.3452, 0.6875, 0.3294, 0.6875, 0.3455, 0.625, 0.3631, 0.625, 0.3621, 0.6873, 0.3452, 0.6875, 0.3143, 0.5, 0.3295, 0.5, 0.3294, 0.5625, 0.3139, 0.5625, 0.3295, 0.5, 0.3446, 0.5, 0.3452, 0.5625, 0.3294, 0.5625, 0.3446, 0.5, 0.3598, 0.5, 0.3621, 0.5627, 0.3452, 0.5625, 0.3598, 0.5, 0.375, 0.5, 0.3824, 0.5644, 0.3621, 0.5627, 0.3621, 0.5627, 0.3824, 0.5644, 0.3839, 0.625, 0.3631, 0.625, 0.3631, 0.625, 0.3839, 0.625, 0.3824, 0.6856, 0.3621, 0.6873, 0.3621, 0.6873, 0.3824, 0.6856, 0.375, 0.75, 0.3598, 0.75, 0.3452, 0.6875, 0.3621, 0.6873, 0.3598, 0.75, 0.3446, 0.75, 0.3294, 0.6875, 0.3452, 0.6875, 0.3446, 0.75, 0.3295, 0.75, 0.3139, 0.6875, 0.3294, 0.6875, 0.3295, 0.75, 0.3143, 0.75, 0.3138, 0.625, 0.3294, 0.625, 0.3294, 0.6875, 0.3139, 0.6875, 0.3139, 0.5625, 0.3294, 0.5625, 0.3294, 0.625, 0.3138, 0.625, 0.5312, 0.5751, 0.5619, 0.5735, 0.5616, 0.625, 0.5311, 0.625, 0.5619, 0.5735, 0.5914, 0.5695, 0.5905, 0.625, 0.5616, 0.625, 0.5311, 0.625, 0.5616, 0.625, 0.5619, 0.6765, 0.5312, 0.6749, 0.5616, 0.625, 0.5905, 0.625, 0.5914, 0.6805, 0.5619, 0.6765, 0.5, 0.5315, 0.5312, 0.5312, 0.5312, 0.5751, 0.5, 0.5753, 0.5312, 0.5312, 0.5623, 0.5289, 0.5619, 0.5735, 0.5312, 0.5751, 0.5623, 0.5289, 0.5931, 0.5221, 0.5914, 0.5695, 0.5619, 0.5735, 0.5931, 0.5221, 0.625, 0.5, 0.6176, 0.5644, 0.5914, 0.5695, 0.5914, 0.5695, 0.6176, 0.5644, 0.6161, 0.625, 0.5905, 0.625, 0.5905, 0.625, 0.6161, 0.625, 0.6176, 0.6856, 0.5914, 0.6805, 0.5914, 0.6805, 0.6176, 0.6856, 0.625, 0.75, 0.5931, 0.7279, 0.5619, 0.6765, 0.5914, 0.6805, 0.5931, 0.7279, 0.5623, 0.7211, 0.5312, 0.6749, 0.5619, 0.6765, 0.5623, 0.7211, 0.5312, 0.7188, 0.5, 0.6747, 0.5312, 0.6749, 0.5312, 0.7188, 0.5, 0.7185, 0.5, 0.625, 0.5311, 0.625, 0.5312, 0.6749, 0.5, 0.6747, 0.5, 0.5753, 0.5312, 0.5751, 0.5311, 0.625, 0.5, 0.625, 0.5313, 0.4547, 0.5625, 0.4547, 0.5625, 0.4729, 0.5312, 0.4734, 0.5625, 0.4547, 0.5938, 0.4546, 0.5938, 0.4715, 0.5625, 0.4729, 0.5312, 0.4734, 0.5625, 0.4729, 0.5625, 0.4962, 0.5312, 0.4979, 0.5625, 0.4729, 0.5938, 0.4715, 0.5937, 0.4919, 0.5625, 0.4962, 0.5, 0.4387, 0.5312, 0.4387, 0.5313, 0.4547, 0.5, 0.4547, 0.5312, 0.4387, 0.5625, 0.4387, 0.5625, 0.4547, 0.5313, 0.4547, 0.5625, 0.4387, 0.5938, 0.4389, 0.5938, 0.4546, 0.5625, 0.4547, 0.5938, 0.4389, 0.625, 0.4393, 0.625, 0.4545, 0.5938, 0.4546, 0.5938, 0.4546, 0.625, 0.4545, 0.625, 0.4696, 0.5938, 0.4715, 0.5938, 0.4715, 0.625, 0.4696, 0.625, 0.4848, 0.5937, 0.4919, 0.5937, 0.4919, 0.625, 0.4848, 0.625, 0.5, 0.5931, 0.5221, 0.5625, 0.4962, 0.5937, 0.4919, 0.5931, 0.5221, 0.5623, 0.5289, 0.5312, 0.4979, 0.5625, 0.4962, 0.5623, 0.5289, 0.5312, 0.5312, 0.5, 0.4981, 0.5312, 0.4979, 0.5312, 0.5312, 0.5, 0.5315, 0.5, 0.4735, 0.5312, 0.4734, 0.5312, 0.4979, 0.5, 0.4981, 0.5, 0.4547, 0.5313, 0.4547, 0.5312, 0.4734, 0.5, 0.4735, 0.7019, 0.5625, 0.7179, 0.5625, 0.7179, 0.625, 0.702, 0.625, 0.7179, 0.5625, 0.7339, 0.5625, 0.7339, 0.625, 0.7179, 0.625, 0.702, 0.625, 0.7179, 0.625, 0.7179, 0.6875, 0.7019, 0.6875, 0.7179, 0.625, 0.7339, 0.625, 0.7339, 0.6875, 0.7179, 0.6875, 0.6857, 0.5, 0.7018, 0.5, 0.7019, 0.5625, 0.6861, 0.5625, 0.7018, 0.5, 0.7179, 0.5, 0.7179, 0.5625, 0.7019, 0.5625, 0.7179, 0.5, 0.7339, 0.5, 0.7339, 0.5625, 0.7179, 0.5625, 0.7339, 0.5, 0.75, 0.5, 0.75, 0.5625, 0.7339, 0.5625, 0.7339, 0.5625, 0.75, 0.5625, 0.75, 0.625, 0.7339, 0.625, 0.7339, 0.625, 0.75, 0.625, 0.75, 0.6875, 0.7339, 0.6875, 0.7339, 0.6875, 0.75, 0.6875, 0.75, 0.75, 0.7339, 0.75, 0.7179, 0.6875, 0.7339, 0.6875, 0.7339, 0.75, 0.7179, 0.75, 0.7019, 0.6875, 0.7179, 0.6875, 0.7179, 0.75, 0.7018, 0.75, 0.6861, 0.6875, 0.7019, 0.6875, 0.7018, 0.75, 0.6857, 0.75, 0.6862, 0.625, 0.702, 0.625, 0.7019, 0.6875, 0.6861, 0.6875, 0.6861, 0.5625, 0.7019, 0.5625, 0.702, 0.625, 0.6862, 0.625, 0.5313, 0.827, 0.5625, 0.827, 0.5625, 0.8429, 0.5313, 0.8429, 0.5625, 0.827, 0.5938, 0.8269, 0.5938, 0.8429, 0.5625, 0.8429, 0.5313, 0.8429, 0.5625, 0.8429, 0.5625, 0.8589, 0.5313, 0.8589, 0.5625, 0.8429, 0.5938, 0.8429, 0.5938, 0.8589, 0.5625, 0.8589, 0.5312, 0.8113, 0.5625, 0.8113, 0.5625, 0.827, 0.5313, 0.827, 0.5625, 0.8113, 0.5938, 0.8111, 0.5938, 0.8269, 0.5625, 0.827, 0.5938, 0.8111, 0.625, 0.8107, 0.625, 0.8268, 0.5938, 0.8269, 0.5938, 0.8269, 0.625, 0.8268, 0.625, 0.8429, 0.5938, 0.8429, 0.5938, 0.8429, 0.625, 0.8429, 0.625, 0.8589, 0.5938, 0.8589, 0.5938, 0.8589, 0.625, 0.8589, 0.625, 0.875, 0.5938, 0.875, 0.5625, 0.8589, 0.5938, 0.8589, 0.5938, 0.875, 0.5625, 0.875, 0.5313, 0.8589, 0.5625, 0.8589, 0.5625, 0.875, 0.5313, 0.875, 0.5, 0.8589, 0.5313, 0.8589, 0.5313, 0.875, 0.5, 0.875, 0.5, 0.8429, 0.5313, 0.8429, 0.5313, 0.8589, 0.5, 0.8589, 0.5, 0.827, 0.5154, 0.827, 0.5313, 0.827, 0.5313, 0.8429, 0.5, 0.8429, 0.4063, 0.8269, 0.4375, 0.827, 0.4375, 0.8429, 0.4063, 0.8429, 0.4375, 0.827, 0.4688, 0.827, 0.4688, 0.8429, 0.4375, 0.8429, 0.4063, 0.8429, 0.4375, 0.8429, 0.4375, 0.8589, 0.4062, 0.8589, 0.4375, 0.8429, 0.4688, 0.8429, 0.4688, 0.8589, 0.4375, 0.8589, 0.375, 0.8107, 0.4063, 0.8111, 0.4063, 0.8269, 0.375, 0.8268, 0.4063, 0.8111, 0.4375, 0.8113, 0.4375, 0.827, 0.4063, 0.8269, 0.4375, 0.8113, 0.4688, 0.8113, 0.4688, 0.827, 0.4375, 0.827, 0.4688, 0.8113, 0.5, 0.8113, 0.5, 0.827, 0.4688, 0.827, 0.4688, 0.827, 0.5, 0.827, 0.5, 0.8429, 0.4688, 0.8429, 0.4688, 0.8429, 0.5, 0.8429, 0.5, 0.8589, 0.4688, 0.8589, 0.4688, 0.8589, 0.5, 0.8589, 0.5, 0.875, 0.4688, 0.875, 0.4375, 0.8589, 0.4688, 0.8589, 0.4688, 0.875, 0.4375, 0.875, 0.4062, 0.8589, 0.4375, 0.8589, 0.4375, 0.875, 0.4063, 0.875, 0.375, 0.8589, 0.4062, 0.8589, 0.4063, 0.875, 0.375, 0.875, 0.375, 0.8429, 0.4063, 0.8429, 0.4062, 0.8589, 0.375, 0.8589, 0.375, 0.8268, 0.4063, 0.8269, 0.4063, 0.8429, 0.375, 0.8429, 0.4063, 0.4546, 0.4375, 0.4547, 0.4375, 0.4729, 0.4063, 0.4715, 0.4375, 0.4547, 0.4688, 0.4547, 0.4688, 0.4734, 0.4375, 0.4729, 0.4063, 0.4715, 0.4375, 0.4729, 0.4375, 0.4962, 0.4063, 0.4919, 0.4375, 0.4729, 0.4688, 0.4734, 0.4688, 0.4979, 0.4375, 0.4962, 0.375, 0.4393, 0.4063, 0.4389, 0.4063, 0.4546, 0.375, 0.4545, 0.4063, 0.4389, 0.4375, 0.4387, 0.4375, 0.4547, 0.4063, 0.4546, 0.4375, 0.4387, 0.4688, 0.4387, 0.4688, 0.4547, 0.4375, 0.4547, 0.4688, 0.4387, 0.5, 0.4387, 0.5, 0.4547, 0.4688, 0.4547, 0.4688, 0.4547, 0.5, 0.4547, 0.5, 0.4735, 0.4688, 0.4734, 0.4688, 0.4734, 0.5, 0.4735, 0.5, 0.4981, 0.4688, 0.4979, 0.4688, 0.4979, 0.5, 0.4981, 0.5, 0.5315, 0.4688, 0.5312, 0.4375, 0.4962, 0.4688, 0.4979, 0.4688, 0.5312, 0.4377, 0.5289, 0.4063, 0.4919, 0.4375, 0.4962, 0.4377, 0.5289, 0.4069, 0.5221, 0.375, 0.4848, 0.4063, 0.4919, 0.4069, 0.5221, 0.375, 0.5, 0.375, 0.4696, 0.4063, 0.4715, 0.4063, 0.4919, 0.375, 0.4848, 0.375, 0.4545, 0.4063, 0.4546, 0.4063, 0.4715, 0.375, 0.4696, 0.4086, 0.5695, 0.4381, 0.5735, 0.4384, 0.625, 0.4095, 0.625, 0.4381, 0.5735, 0.4688, 0.5751, 0.4689, 0.625, 0.4384, 0.625, 0.4095, 0.625, 0.4384, 0.625, 0.4381, 0.6765, 0.4086, 0.6805, 0.4384, 0.625, 0.4689, 0.625, 0.4688, 0.6749, 0.4381, 0.6765, 0.375, 0.5, 0.4069, 0.5221, 0.4086, 0.5695, 0.3824, 0.5644, 0.4069, 0.5221, 0.4377, 0.5289, 0.4381, 0.5735, 0.4086, 0.5695, 0.4377, 0.5289, 0.4688, 0.5312, 0.4688, 0.5751, 0.4381, 0.5735, 0.4688, 0.5312, 0.5, 0.5315, 0.5, 0.5753, 0.4688, 0.5751, 0.4688, 0.5751, 0.5, 0.5753, 0.5, 0.625, 0.4689, 0.625, 0.4689, 0.625, 0.5, 0.625, 0.5, 0.6747, 0.4688, 0.6749, 0.4688, 0.6749, 0.5, 0.6747, 0.5, 0.7185, 0.4688, 0.7188, 0.4381, 0.6765, 0.4688, 0.6749, 0.4688, 0.7188, 0.4377, 0.7211, 0.4086, 0.6805, 0.4381, 0.6765, 0.4377, 0.7211, 0.4069, 0.7279, 0.3824, 0.6856, 0.4086, 0.6805, 0.4069, 0.7279, 0.375, 0.75, 0.3839, 0.625, 0.4095, 0.625, 0.4086, 0.6805, 0.3824, 0.6856, 0.3824, 0.5644, 0.4086, 0.5695, 0.4095, 0.625, 0.3839, 0.625, 0.4062, 0.3911, 0.4375, 0.3911, 0.4375, 0.4071, 0.4063, 0.4071, 0.4375, 0.3911, 0.4688, 0.3911, 0.4688, 0.4071, 0.4375, 0.4071, 0.4063, 0.4071, 0.4375, 0.4071, 0.4375, 0.423, 0.4063, 0.4231, 0.4375, 0.4071, 0.4688, 0.4071, 0.4688, 0.423, 0.4375, 0.423, 0.375, 0.375, 0.4063, 0.375, 0.4062, 0.3911, 0.375, 0.3911, 0.4063, 0.375, 0.4375, 0.375, 0.4375, 0.3911, 0.4062, 0.3911, 0.4375, 0.375, 0.4688, 0.375, 0.4688, 0.3911, 0.4375, 0.3911, 0.4688, 0.375, 0.5, 0.375, 0.5, 0.3911, 0.4688, 0.3911, 0.4688, 0.3911, 0.5, 0.3911, 0.5, 0.4071, 0.4688, 0.4071, 0.4688, 0.4071, 0.5, 0.4071, 0.5, 0.423, 0.4688, 0.423, 0.4688, 0.423, 0.5, 0.423, 0.5, 0.4387, 0.4688, 0.4387, 0.4375, 0.423, 0.4688, 0.423, 0.4688, 0.4387, 0.4375, 0.4387, 0.4063, 0.4231, 0.4375, 0.423, 0.4375, 0.4387, 0.4063, 0.4389, 0.375, 0.4232, 0.4063, 0.4231, 0.4063, 0.4389, 0.375, 0.4393, 0.375, 0.4071, 0.4063, 0.4071, 0.4063, 0.4231, 0.375, 0.4232, 0.375, 0.3911, 0.4062, 0.3911, 0.4063, 0.4071, 0.375, 0.4071, 0.4063, 0.7581, 0.4375, 0.7538, 0.4375, 0.7771, 0.4063, 0.7785, 0.4375, 0.7538, 0.4688, 0.7521, 0.4688, 0.7766, 0.4375, 0.7771, 0.4063, 0.7785, 0.4375, 0.7771, 0.4375, 0.7953, 0.4063, 0.7954, 0.4375, 0.7771, 0.4688, 0.7766, 0.4688, 0.7953, 0.4375, 0.7953, 0.375, 0.75, 0.4069, 0.7279, 0.4063, 0.7581, 0.375, 0.7652, 0.4069, 0.7279, 0.4377, 0.7211, 0.4375, 0.7538, 0.4063, 0.7581, 0.4377, 0.7211, 0.4688, 0.7188, 0.4688, 0.7521, 0.4375, 0.7538, 0.4688, 0.7188, 0.5, 0.7185, 0.5, 0.7519, 0.4688, 0.7521, 0.4688, 0.7521, 0.5, 0.7519, 0.5, 0.7765, 0.4688, 0.7766, 0.4688, 0.7766, 0.5, 0.7765, 0.5, 0.7953, 0.4688, 0.7953, 0.4688, 0.7953, 0.5, 0.7953, 0.5, 0.8113, 0.4688, 0.8113, 0.4375, 0.7953, 0.4688, 0.7953, 0.4688, 0.8113, 0.4375, 0.8113, 0.4063, 0.7954, 0.4375, 0.7953, 0.4375, 0.8113, 0.4063, 0.8111, 0.375, 0.7955, 0.4063, 0.7954, 0.4063, 0.8111, 0.375, 0.8107, 0.375, 0.7804, 0.4063, 0.7785, 0.4063, 0.7954, 0.375, 0.7955, 0.375, 0.7652, 0.4063, 0.7581, 0.4063, 0.7785, 0.375, 0.7804, 0.5312, 0.7521, 0.5625, 0.7538, 0.5625, 0.7771, 0.5312, 0.7766, 0.5625, 0.7538, 0.5937, 0.7581, 0.5938, 0.7785, 0.5625, 0.7771, 0.5312, 0.7766, 0.5625, 0.7771, 0.5625, 0.7953, 0.5313, 0.7953, 0.5625, 0.7771, 0.5938, 0.7785, 0.5938, 0.7954, 0.5625, 0.7953, 0.5, 0.7185, 0.5312, 0.7188, 0.5312, 0.7521, 0.5, 0.7519, 0.5312, 0.7188, 0.5623, 0.7211, 0.5625, 0.7538, 0.5312, 0.7521, 0.5623, 0.7211, 0.5931, 0.7279, 0.5937, 0.7581, 0.5625, 0.7538, 0.5931, 0.7279, 0.625, 0.75, 0.625, 0.7652, 0.5937, 0.7581, 0.5937, 0.7581, 0.625, 0.7652, 0.625, 0.7804, 0.5938, 0.7785, 0.5938, 0.7785, 0.625, 0.7804, 0.625, 0.7955, 0.5938, 0.7954, 0.5938, 0.7954, 0.625, 0.7955, 0.625, 0.8107, 0.5938, 0.8111, 0.5625, 0.7953, 0.5938, 0.7954, 0.5938, 0.8111, 0.5625, 0.8113, 0.5313, 0.7953, 0.5625, 0.7953, 0.5625, 0.8113, 0.5312, 0.8113, 0.5, 0.7519, 0.5312, 0.7521, 0.5312, 0.7766, 0.5162, 0.7765, 0.5, 0.7765, 0.6379, 0.5627, 0.6548, 0.5625, 0.6545, 0.625, 0.6369, 0.625, 0.6548, 0.5625, 0.6706, 0.5625, 0.6706, 0.625, 0.6545, 0.625, 0.6369, 0.625, 0.6545, 0.625, 0.6548, 0.6875, 0.6379, 0.6873, 0.6545, 0.625, 0.6706, 0.625, 0.6706, 0.6875, 0.6548, 0.6875, 0.625, 0.5, 0.6402, 0.5, 0.6379, 0.5627, 0.6176, 0.5644, 0.6402, 0.5, 0.6554, 0.5, 0.6548, 0.5625, 0.6379, 0.5627, 0.6554, 0.5, 0.6705, 0.5, 0.6706, 0.5625, 0.6548, 0.5625, 0.6705, 0.5, 0.6857, 0.5, 0.6861, 0.5625, 0.6706, 0.5625, 0.6706, 0.5625, 0.6861, 0.5625, 0.6862, 0.625, 0.6706, 0.625, 0.6706, 0.625, 0.6862, 0.625, 0.6861, 0.6875, 0.6706, 0.6875, 0.6706, 0.6875, 0.6861, 0.6875, 0.6857, 0.75, 0.6705, 0.75, 0.6548, 0.6875, 0.6706, 0.6875, 0.6705, 0.75, 0.6554, 0.75, 0.6379, 0.6873, 0.6548, 0.6875, 0.6554, 0.75, 0.6402, 0.75, 0.6176, 0.6856, 0.6379, 0.6873, 0.6402, 0.75, 0.625, 0.75, 0.6161, 0.625, 0.6369, 0.625, 0.6379, 0.6873, 0.6176, 0.6856, 0.6176, 0.5644, 0.6379, 0.5627, 0.6369, 0.625, 0.6161, 0.625, 0.5313, 0.3911, 0.5625, 0.3911, 0.5625, 0.4071, 0.5312, 0.4071, 0.5625, 0.3911, 0.5938, 0.3911, 0.5938, 0.4071, 0.5625, 0.4071, 0.5312, 0.4071, 0.5625, 0.4071, 0.5625, 0.423, 0.5313, 0.423, 0.5625, 0.4071, 0.5938, 0.4071, 0.5938, 0.4231, 0.5625, 0.423, 0.5, 0.375, 0.5313, 0.375, 0.5313, 0.3911, 0.5, 0.3911, 0.5313, 0.375, 0.5625, 0.375, 0.5625, 0.3911, 0.5313, 0.3911, 0.5625, 0.375, 0.5938, 0.375, 0.5938, 0.3911, 0.5625, 0.3911, 0.5938, 0.375, 0.625, 0.375, 0.625, 0.3911, 0.5938, 0.3911, 0.5938, 0.3911, 0.625, 0.3911, 0.625, 0.4071, 0.5938, 0.4071, 0.5938, 0.4071, 0.625, 0.4071, 0.625, 0.4232, 0.5938, 0.4231, 0.5938, 0.4231, 0.625, 0.4232, 0.625, 0.4393, 0.5938, 0.4389, 0.5625, 0.423, 0.5938, 0.4231, 0.5938, 0.4389, 0.5625, 0.4387, 0.5313, 0.423, 0.5625, 0.423, 0.5625, 0.4387, 0.5312, 0.4387, 0.5, 0.423, 0.5313, 0.423, 0.5312, 0.4387, 0.5, 0.4387, 0.5, 0.4071, 0.5312, 0.4071, 0.5313, 0.423, 0.5, 0.423, 0.5, 0.3911, 0.5313, 0.3911, 0.5312, 0.4071, 0.5, 0.4071, 0.2661, 0.5625, 0.2821, 0.5625, 0.2821, 0.625, 0.2661, 0.625, 0.2821, 0.5625, 0.2981, 0.5625, 0.298, 0.625, 0.2821, 0.625, 0.2661, 0.625, 0.2821, 0.625, 0.2821, 0.6875, 0.2661, 0.6875, 0.2821, 0.625, 0.298, 0.625, 0.2981, 0.6875, 0.2821, 0.6875, 0.25, 0.5, 0.2661, 0.5, 0.2661, 0.5625, 0.25, 0.5625, 0.2661, 0.5, 0.2821, 0.5, 0.2821, 0.5625, 0.2661, 0.5625, 0.2821, 0.5, 0.2982, 0.5, 0.2981, 0.5625, 0.2821, 0.5625, 0.2982, 0.5, 0.3143, 0.5, 0.3139, 0.5625, 0.2981, 0.5625, 0.2981, 0.5625, 0.3139, 0.5625, 0.3138, 0.625, 0.298, 0.625, 0.298, 0.625, 0.3138, 0.625, 0.3139, 0.6875, 0.2981, 0.6875, 0.2981, 0.6875, 0.3139, 0.6875, 0.3143, 0.75, 0.2982, 0.75, 0.2821, 0.6875, 0.2981, 0.6875, 0.2982, 0.75, 0.2821, 0.75, 0.2661, 0.6875, 0.2821, 0.6875, 0.2821, 0.75, 0.2661, 0.75, 0.25, 0.6875, 0.2661, 0.6875, 0.2661, 0.75, 0.25, 0.75, 0.25, 0.625, 0.2661, 0.625, 0.2661, 0.6875, 0.25, 0.6875, 0.25, 0.5625, 0.2661, 0.5625, 0.2661, 0.625, 0.25, 0.625, 0.5, 0.7953, 0.5063, 0.7953, 0.5174, 0.7953, 0.5256, 0.7953, 0.5313, 0.7953, 0.5312, 0.8113, 0.5247, 0.8113, 0.5174, 0.8113, 0.5092, 0.8113, 0.5, 0.8113])
me_cube_001.materials.append(mat_material)
me_cube_001.use_mirror_vertex_groups = False
me_cube_001.update()
me_cube_002 = bpy.data.meshes.new('Cube.002')
me_cube_002.from_pydata([(0.9983, -0.8348, -1.191), (1.115, -0.4903, 1.0), (0.9983, 0.8348, -1.191), (1.115, 0.5926, 1.0), (0.8986, 0.4331, -0.009009), (0.8986, -0.4631, -0.009009), (1.115, 0.7332, 0.4205), (1.115, -0.5832, 0.4205), (0.0, 1.139, -1.602), (0.0, 0.8083, 1.0), (0.0, -1.139, -1.602), (0.0, -0.8083, 1.0), (0.0, -0.9621, -0.009009), (0.0, 0.8294, -0.009009), (0.0, -1.0, 0.4894), (0.0, 1.0, 0.4894), (0.2228, 0.8083, 1.061), (0.5071, -1.139, -1.131), (0.4994, 0.8294, -0.009009), (0.5189, 1.0, 0.5789), (0.5071, 1.139, -1.131), (0.2228, -0.7056, 1.061), (0.4994, -0.9399, -0.009009), (0.5189, -1.0, 0.5789), (0.7811, 0.3757, -0.5515), (0.7811, -0.3253, -0.5515), (0.0, -0.6946, -0.752), (0.0, 0.6989, -0.752), (0.3819, -0.6761, -0.752), (0.3819, 0.6989, -0.752), (1.063, 0.6643, 0.37), (1.063, -0.5556, 0.37), (0.0, 0.9608, 0.3391), (0.0, -0.9913, 0.3391), (0.5169, -0.9862, 0.37), (0.5169, 0.9608, 0.37), (0.2769, -0.2505, 1.302), (0.0, -0.2893, 1.256), (0.0, 0.3213, 1.256), (0.2769, 0.3213, 1.302), (0.6663, -0.5731, 1.142), (0.6552, 0.6786, 1.144), (0.8079, 0.8706, 0.5021), (0.8218, -0.7881, 0.4984)], [], [(19, 16, 41, 42), (8, 27, 29, 20), (20, 2, 0, 17), (24, 4, 5, 25), (29, 18, 4, 24), (30, 6, 7, 31), (35, 19, 42, 6, 30), (34, 23, 14, 33), (23, 21, 11, 14), (28, 22, 12, 26), (21, 16, 39, 36), (3, 41, 40, 1), (25, 5, 22, 28), (7, 1, 40, 43), (31, 7, 43, 23, 34), (32, 15, 19, 35), (27, 13, 18, 29), (8, 20, 17, 10), (15, 9, 16, 19), (0, 25, 28, 17), (17, 28, 26, 10), (20, 29, 24, 2), (2, 24, 25, 0), (13, 32, 35, 18), (5, 31, 34, 22), (22, 34, 33, 12), (18, 35, 30, 4), (4, 30, 31, 5), (39, 38, 37, 36), (11, 21, 36, 37), (16, 9, 38, 39), (43, 40, 21, 23), (42, 41, 3, 6), (40, 41, 16, 21)])
me_cube_002.polygons.foreach_set('use_smooth', [True] * 34)
_uv = me_cube_002.uv_layers.new(name='UVMap')
_uv.uv.foreach_set('vector', [0.5631, 0.4375, 0.625, 0.4375, 0.625, 0.4751, 0.5631, 0.4678, 0.375, 0.375, 0.4369, 0.375, 0.4369, 0.4375, 0.375, 0.4375, 0.3125, 0.5, 0.375, 0.5, 0.375, 0.75, 0.3125, 0.75, 0.4369, 0.5, 0.4989, 0.5, 0.4989, 0.75, 0.4369, 0.75, 0.4369, 0.4375, 0.4989, 0.4375, 0.4989, 0.5, 0.4369, 0.5, 0.5484, 0.5, 0.5631, 0.5, 0.5631, 0.75, 0.5484, 0.75, 0.5484, 0.4375, 0.5631, 0.4375, 0.5631, 0.4678, 0.5631, 0.5, 0.5484, 0.5, 0.5484, 0.8125, 0.5631, 0.8125, 0.5631, 0.875, 0.5484, 0.875, 0.5631, 0.8125, 0.625, 0.8125, 0.625, 0.875, 0.5631, 0.875, 0.4369, 0.8125, 0.4989, 0.8125, 0.4989, 0.875, 0.4369, 0.875, 0.6875, 0.75, 0.6875, 0.5, 0.6875, 0.5, 0.6875, 0.75, 0.625, 0.5, 0.6499, 0.5, 0.649, 0.75, 0.625, 0.75, 0.4369, 0.75, 0.4989, 0.75, 0.4989, 0.8125, 0.4369, 0.8125, 0.5631, 0.75, 0.625, 0.75, 0.625, 0.774, 0.5631, 0.7807, 0.5484, 0.75, 0.5631, 0.75, 0.5631, 0.7807, 0.5631, 0.8125, 0.5484, 0.8125, 0.5484, 0.375, 0.5631, 0.375, 0.5631, 0.4375, 0.5484, 0.4375, 0.4369, 0.375, 0.4989, 0.375, 0.4989, 0.4375, 0.4369, 0.4375, 0.25, 0.5, 0.3125, 0.5, 0.3125, 0.75, 0.25, 0.75, 0.5631, 0.375, 0.625, 0.375, 0.625, 0.4375, 0.5631, 0.4375, 0.375, 0.75, 0.4369, 0.75, 0.4369, 0.8125, 0.375, 0.8125, 0.375, 0.8125, 0.4369, 0.8125, 0.4369, 0.875, 0.375, 0.875, 0.375, 0.4375, 0.4369, 0.4375, 0.4369, 0.5, 0.375, 0.5, 0.375, 0.5, 0.4369, 0.5, 0.4369, 0.75, 0.375, 0.75, 0.4989, 0.375, 0.5484, 0.375, 0.5484, 0.4375, 0.4989, 0.4375, 0.4989, 0.75, 0.5484, 0.75, 0.5484, 0.8125, 0.4989, 0.8125, 0.4989, 0.8125, 0.5484, 0.8125, 0.5484, 0.875, 0.4989, 0.875, 0.4989, 0.4375, 0.5484, 0.4375, 0.5484, 0.5, 0.4989, 0.5, 0.4989, 0.5, 0.5484, 0.5, 0.5484, 0.75, 0.4989, 0.75, 0.6875, 0.5, 0.75, 0.5, 0.75, 0.75, 0.6875, 0.75, 0.625, 0.875, 0.625, 0.8125, 0.625, 0.8125, 0.625, 0.875, 0.625, 0.4375, 0.625, 0.375, 0.625, 0.375, 0.625, 0.4375, 0.5631, 0.7807, 0.625, 0.774, 0.625, 0.8125, 0.5631, 0.8125, 0.5631, 0.4678, 0.625, 0.4751, 0.625, 0.5, 0.5631, 0.5, 0.649, 0.75, 0.6499, 0.5, 0.6875, 0.5, 0.6875, 0.75])
me_cube_002.update()
me_cube_003 = bpy.data.meshes.new('Cube.003')
me_cube_003.from_pydata([(0.9983, -0.8348, -1.191), (1.115, -0.4903, 1.0), (0.9983, 0.8348, -1.191), (1.115, 0.5926, 1.0), (0.8986, 0.4331, -0.009009), (0.8986, -0.4631, -0.009009), (1.115, 0.7332, 0.4205), (1.115, -0.5832, 0.4205), (0.0, 1.139, -1.602), (0.0, 0.8083, 1.0), (0.0, -1.139, -1.602), (0.0, -0.8083, 1.0), (0.0, -0.9621, -0.009009), (0.0, 0.8294, -0.009009), (0.0, -1.0, 0.4894), (0.0, 1.0, 0.4894), (0.2228, 0.8083, 1.061), (0.5071, -1.139, -1.131), (0.4994, 0.8294, -0.009009), (0.5189, 1.0, 0.5789), (0.5071, 1.139, -1.131), (0.2228, -0.7056, 1.061), (0.4994, -0.9399, -0.009009), (0.5189, -1.0, 0.5789), (0.7811, 0.3757, -0.5515), (0.7811, -0.3253, -0.5515), (0.0, -0.6946, -0.752), (0.0, 0.6989, -0.752), (0.3819, -0.6761, -0.752), (0.3819, 0.6989, -0.752), (1.063, 0.6643, 0.37), (1.063, -0.5556, 0.37), (0.0, 0.9608, 0.3391), (0.0, -0.9913, 0.3391), (0.5169, -0.9862, 0.37), (0.5169, 0.9608, 0.37), (0.2769, -0.2505, 1.302), (0.0, -0.2893, 1.256), (0.0, 0.3213, 1.256), (0.2769, 0.3213, 1.302), (0.6663, -0.5731, 1.142), (0.6552, 0.6786, 1.144), (0.8079, 0.8706, 0.5021), (0.8218, -0.7881, 0.4984)], [], [(19, 16, 41, 42), (8, 27, 29, 20), (20, 2, 0, 17), (24, 4, 5, 25), (29, 18, 4, 24), (30, 6, 7, 31), (35, 19, 42, 6, 30), (34, 23, 14, 33), (23, 21, 11, 14), (28, 22, 12, 26), (21, 16, 39, 36), (3, 41, 40, 1), (25, 5, 22, 28), (7, 1, 40, 43), (31, 7, 43, 23, 34), (32, 15, 19, 35), (27, 13, 18, 29), (8, 20, 17, 10), (15, 9, 16, 19), (0, 25, 28, 17), (17, 28, 26, 10), (20, 29, 24, 2), (2, 24, 25, 0), (13, 32, 35, 18), (5, 31, 34, 22), (22, 34, 33, 12), (18, 35, 30, 4), (4, 30, 31, 5), (39, 38, 37, 36), (11, 21, 36, 37), (16, 9, 38, 39), (43, 40, 21, 23), (42, 41, 3, 6), (40, 41, 16, 21)])
me_cube_003.polygons.foreach_set('use_smooth', [True] * 34)
_uv = me_cube_003.uv_layers.new(name='UVMap')
_uv.uv.foreach_set('vector', [0.5631, 0.4375, 0.625, 0.4375, 0.625, 0.4751, 0.5631, 0.4678, 0.375, 0.375, 0.4369, 0.375, 0.4369, 0.4375, 0.375, 0.4375, 0.3125, 0.5, 0.375, 0.5, 0.375, 0.75, 0.3125, 0.75, 0.4369, 0.5, 0.4989, 0.5, 0.4989, 0.75, 0.4369, 0.75, 0.4369, 0.4375, 0.4989, 0.4375, 0.4989, 0.5, 0.4369, 0.5, 0.5484, 0.5, 0.5631, 0.5, 0.5631, 0.75, 0.5484, 0.75, 0.5484, 0.4375, 0.5631, 0.4375, 0.5631, 0.4678, 0.5631, 0.5, 0.5484, 0.5, 0.5484, 0.8125, 0.5631, 0.8125, 0.5631, 0.875, 0.5484, 0.875, 0.5631, 0.8125, 0.625, 0.8125, 0.625, 0.875, 0.5631, 0.875, 0.4369, 0.8125, 0.4989, 0.8125, 0.4989, 0.875, 0.4369, 0.875, 0.6875, 0.75, 0.6875, 0.5, 0.6875, 0.5, 0.6875, 0.75, 0.625, 0.5, 0.6499, 0.5, 0.649, 0.75, 0.625, 0.75, 0.4369, 0.75, 0.4989, 0.75, 0.4989, 0.8125, 0.4369, 0.8125, 0.5631, 0.75, 0.625, 0.75, 0.625, 0.774, 0.5631, 0.7807, 0.5484, 0.75, 0.5631, 0.75, 0.5631, 0.7807, 0.5631, 0.8125, 0.5484, 0.8125, 0.5484, 0.375, 0.5631, 0.375, 0.5631, 0.4375, 0.5484, 0.4375, 0.4369, 0.375, 0.4989, 0.375, 0.4989, 0.4375, 0.4369, 0.4375, 0.25, 0.5, 0.3125, 0.5, 0.3125, 0.75, 0.25, 0.75, 0.5631, 0.375, 0.625, 0.375, 0.625, 0.4375, 0.5631, 0.4375, 0.375, 0.75, 0.4369, 0.75, 0.4369, 0.8125, 0.375, 0.8125, 0.375, 0.8125, 0.4369, 0.8125, 0.4369, 0.875, 0.375, 0.875, 0.375, 0.4375, 0.4369, 0.4375, 0.4369, 0.5, 0.375, 0.5, 0.375, 0.5, 0.4369, 0.5, 0.4369, 0.75, 0.375, 0.75, 0.4989, 0.375, 0.5484, 0.375, 0.5484, 0.4375, 0.4989, 0.4375, 0.4989, 0.75, 0.5484, 0.75, 0.5484, 0.8125, 0.4989, 0.8125, 0.4989, 0.8125, 0.5484, 0.8125, 0.5484, 0.875, 0.4989, 0.875, 0.4989, 0.4375, 0.5484, 0.4375, 0.5484, 0.5, 0.4989, 0.5, 0.4989, 0.5, 0.5484, 0.5, 0.5484, 0.75, 0.4989, 0.75, 0.6875, 0.5, 0.75, 0.5, 0.75, 0.75, 0.6875, 0.75, 0.625, 0.875, 0.625, 0.8125, 0.625, 0.8125, 0.625, 0.875, 0.625, 0.4375, 0.625, 0.375, 0.625, 0.375, 0.625, 0.4375, 0.5631, 0.7807, 0.625, 0.774, 0.625, 0.8125, 0.5631, 0.8125, 0.5631, 0.4678, 0.625, 0.4751, 0.625, 0.5, 0.5631, 0.5, 0.649, 0.75, 0.6499, 0.5, 0.6875, 0.5, 0.6875, 0.75])
me_cube_003.update()

# ---- objects
ob_cube = bpy.data.objects.new('Cube', me_cube)
ob_light = bpy.data.objects.new('Light', light_light)
ob_camera = bpy.data.objects.new('Camera', cam_camera)
ob_sphere = bpy.data.objects.new('Sphere', me_sphere)
ob_cube_001 = bpy.data.objects.new('Cube.001', me_cube_001)
ob_cube_002 = bpy.data.objects.new('Cube.002', me_cube_002)
ob_cube_003 = bpy.data.objects.new('Cube.003', me_cube_003)

# ---- transforms, parenting, visibility, modifiers, constraints
ob_cube.location = (0.0, 0.0, 0.0)
ob_cube.scale = (1.158, 0.8694, 1.205)
ob_cube.lock_rotations_4d = False
ob_cube.empty_display_type = 'ARROWS'
ob_cube.lineart.crease_threshold = 0.0
_m = ob_cube.modifiers.new('Mirror', 'MIRROR')
_m.use_clip = True
ob_light.location = (4.076, 1.005, 5.904)
ob_light.rotation_euler = (0.6503, 0.05522, 1.866)
ob_light.lock_rotations_4d = False
ob_light.empty_display_type = 'ARROWS'
ob_light.color = (0.0, 0.0, 0.0, 0.0)
ob_light.lineart.crease_threshold = 0.0
ob_camera.location = (7.359, -6.926, 4.958)
ob_camera.rotation_euler = (1.109, 0.0, 0.8149)
ob_camera.lock_rotations_4d = False
ob_camera.empty_display_type = 'ARROWS'
ob_camera.color = (0.0, 0.0, 0.0, 0.0)
ob_camera.display_type = 'WIRE'
ob_camera.lineart.crease_threshold = 0.0
ob_sphere.location = (0.6589, -0.7946, 0.1275)
ob_sphere.rotation_euler = (-0.1314, -2.91e-17, 1.915e-18)
ob_sphere.scale = (0.2214, 0.117, 0.2214)
_m = ob_sphere.modifiers.new('Mirror', 'MIRROR')
_m.mirror_object = ob_cube
ob_cube_001.location = (-9.477, 0.0, 0.0)
ob_cube_001.scale = (1.158, 0.8694, 1.205)
ob_cube_001.lock_rotations_4d = False
ob_cube_001.empty_display_type = 'ARROWS'
ob_cube_001.lineart.crease_threshold = 0.0
_m = ob_cube_001.modifiers.new('Mirror', 'MIRROR')
_m.use_clip = True
ob_cube_002.location = (0.009696, -0.002596, -2.267)
ob_cube_002.scale = (0.7972, 0.4997, 0.8442)
_m = ob_cube_002.modifiers.new('Mirror', 'MIRROR')
_m.use_clip = True
_m = ob_cube_002.modifiers.new('Subdivision', 'SUBSURF')
_m.levels = 2
ob_cube_003.location = (-9.52, -0.002596, -2.267)
ob_cube_003.scale = (0.7972, 0.4997, 0.8442)
_m = ob_cube_003.modifiers.new('Mirror', 'MIRROR')
_m.use_clip = True
_m = ob_cube_003.modifiers.new('Subdivision', 'SUBSURF')
_m.levels = 2

# ---- collection membership
col_collection.objects.link(ob_cube)
col_collection.objects.link(ob_light)
col_collection.objects.link(ob_camera)
col_collection.objects.link(ob_sphere)
col_collection.objects.link(ob_cube_001)
col_collection.objects.link(ob_cube_002)
col_collection.objects.link(ob_cube_003)

# ---- scene / render settings (as saved in the file)
scene.camera = ob_camera
scene.frame_start = 1; scene.frame_end = 250; scene.frame_set(1)
scene.render.engine = 'BLENDER_EEVEE_NEXT'
scene.cycles.sampling_pattern = 'TABULATED_SOBOL'
bpy.context.view_layer.update()
